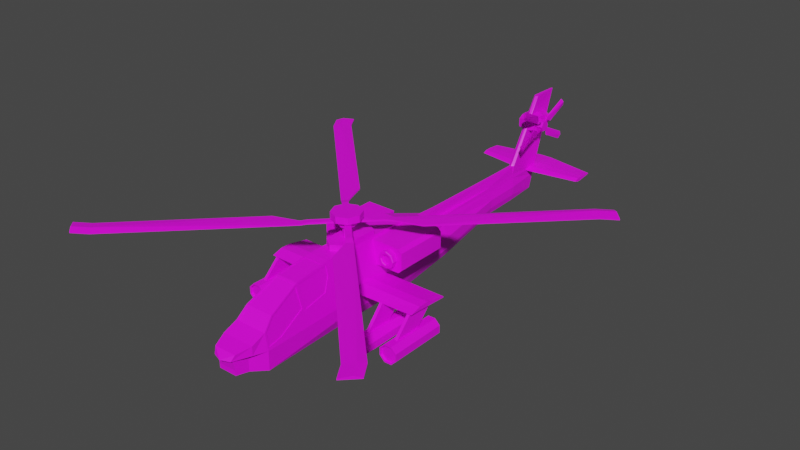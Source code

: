 # Source: ApacheLowPoly.blend  (saved by Blender 3.3.6; exported with 4.5.12 LTS)
import bpy
from mathutils import Matrix  # noqa: F401  (used for matrix-valued properties, if any)

bpy.ops.wm.read_factory_settings(use_empty=True)
scene = bpy.context.scene
scene.name = 'Scene'

# ---- collections
col_collection = bpy.data.collections.new('Collection'); scene.collection.children.link(col_collection)

# ---- images (referenced by path relative to the original .blend; pixels are not part of the script)
import os
ASSET_DIR = os.environ.get("B2B_ASSET_DIR", "")  # directory of the original .blend (textures are referenced by path, not embedded)
HERE = os.path.dirname(os.path.abspath(__file__))  # packed textures are extracted next to this script under _unpacked/

def load_image(name, relpath, width, height, colorspace="sRGB"):
    """Load a texture the original file referenced (path relative to the .blend, or extracted next to this script)."""
    p = next((c for c in (os.path.join(HERE, relpath), os.path.join(ASSET_DIR, relpath)) if relpath and os.path.exists(c)), "")
    if p:
        img = bpy.data.images.load(p, check_existing=True)
        img.name = name
    else:  # same state as the original file: an image datablock whose file is absent (Cycles renders it pink)
        img = bpy.data.images.new(name, width, height)
        img.source = "FILE"
        img.filepath = "//" + (relpath or name)
    img.colorspace_settings.name = colorspace
    return img
img_albedo_jpeg = load_image('albedo.jpeg', 'albedo.jpeg', 1024, 1024, 'sRGB')
img_albedo_jpg = load_image('Albedo.jpg', 'Albedo.jpg', 1024, 1024, 'sRGB')
img_free_camouflage_seamless_vector_jpg = load_image('free-camouflage-seamless-vector.jpg', 'free-camouflage-seamless-vector.jpg', 1024, 1024, 'sRGB')

# ---- materials (node trees are filled in below, after node groups)
mat_material_004 = bpy.data.materials.new('Material.004')
mat_material_004.use_transparent_shadow = False
mat_material_005 = bpy.data.materials.new('Material.005')
mat_material_005.use_transparent_shadow = False
mat_material = bpy.data.materials.new('Material')
mat_material.alpha_threshold = 0.0
mat_material.use_transparent_shadow = False
mat_material.line_color = (0.0, 0.0, 0.0, 1.0)

# ---- material node trees
mat_material_004.use_nodes = True; mat_material_004.node_tree.nodes.clear()
_N = mat_material_004.node_tree.nodes; _L = mat_material_004.node_tree.links
n0 = _N.new('ShaderNodeBsdfPrincipled'); n0.name = 'Principled BSDF'; n0.location = (10, 300)
n0.distribution = 'GGX'
n0.subsurface_method = 'RANDOM_WALK_SKIN'
n0.inputs[3].default_value = 1.45
n0.inputs[27].default_value = (0.0, 0.0, 0.0, 1.0)
n0.inputs[28].default_value = 1.0
n1 = _N.new('ShaderNodeOutputMaterial'); n1.name = 'Material Output'; n1.location = (300, 300)
n2 = _N.new('ShaderNodeTexImage'); n2.name = 'Image Texture'; n2.location = (-280, 280)
n2.image = img_albedo_jpeg
_L.new(n0.outputs[0], n1.inputs[0])
_L.new(n2.outputs[0], n0.inputs[0])
n1.is_active_output = True
mat_material_005.use_nodes = True; mat_material_005.node_tree.nodes.clear()
_N = mat_material_005.node_tree.nodes; _L = mat_material_005.node_tree.links
n0 = _N.new('ShaderNodeBsdfPrincipled'); n0.name = 'Principled BSDF'; n0.location = (10, 300)
n0.distribution = 'GGX'
n0.subsurface_method = 'RANDOM_WALK_SKIN'
n0.inputs[3].default_value = 1.45
n0.inputs[27].default_value = (0.0, 0.0, 0.0, 1.0)
n0.inputs[28].default_value = 1.0
n1 = _N.new('ShaderNodeOutputMaterial'); n1.name = 'Material Output'; n1.location = (300, 300)
n2 = _N.new('ShaderNodeTexImage'); n2.name = 'Image Texture'; n2.location = (-280, 280)
n2.image = img_albedo_jpg
_L.new(n0.outputs[0], n1.inputs[0])
_L.new(n2.outputs[0], n0.inputs[0])
n1.is_active_output = True
mat_material.use_nodes = True; mat_material.node_tree.nodes.clear()
_N = mat_material.node_tree.nodes; _L = mat_material.node_tree.links
n0 = _N.new('ShaderNodeOutputMaterial'); n0.name = 'Material Output'; n0.location = (300, 300)
n1 = _N.new('ShaderNodeBsdfPrincipled'); n1.name = 'Principled BSDF'; n1.location = (10, 300)
n1.distribution = 'GGX'
n1.subsurface_method = 'BURLEY'
n1.inputs[2].default_value = 0.4
n1.inputs[3].default_value = 1.45
n1.inputs[27].default_value = (0.0, 0.0, 0.0, 1.0)
n1.inputs[28].default_value = 1.0
n2 = _N.new('ShaderNodeTexImage'); n2.name = 'Image Texture'; n2.location = (-268, 102)
n2.image = img_free_camouflage_seamless_vector_jpg
_L.new(n1.outputs[0], n0.inputs[0])
_L.new(n2.outputs[0], n1.inputs[0])
n0.is_active_output = True

# ---- world
world_world = bpy.data.worlds.new('World'); scene.world = world_world
world_world.use_nodes = True; world_world.node_tree.nodes.clear()
_N = world_world.node_tree.nodes; _L = world_world.node_tree.links
n0 = _N.new('ShaderNodeOutputWorld'); n0.name = 'World Output'; n0.location = (300, 300)
n1 = _N.new('ShaderNodeBackground'); n1.name = 'Background'; n1.location = (10, 300)
n1.inputs[0].default_value = (0.05088, 0.05088, 0.05088, 1.0)
_L.new(n1.outputs[0], n0.inputs[0])
n0.is_active_output = True
world_world.color = (0.05088, 0.05088, 0.05088)
world_world.use_sun_shadow = False
world_world.sun_shadow_jitter_overblur = 0.0

# ---- meshes
me_cube = bpy.data.meshes.new('Cube')
me_cube.from_pydata([(0.1175, -0.3856, 0.2233), (0.06442, -0.3572, 0.4967), (0.06442, -0.4099, 0.4967), (0.06957, -0.6469, 0.4702), (0.08729, -0.8479, 0.3789), (0.1, -0.9097, 0.3134), (0.119, -0.9097, 0.2154), (0.1175, -0.4174, 0.2233), (0.0, -0.3572, 0.4967), (0.0, -0.4099, 0.4967), (0.0, -0.6469, 0.4702), (0.0, -0.8479, 0.3789), (0.0, -0.9097, 0.3134), (0.06489, -0.4314, 0.4943), (0.1003, -0.62, 0.3117), (0.09476, -0.4691, 0.3404), (0.07967, -0.4294, 0.4182), (0.1158, -0.8989, 0.232), (0.06802, -0.4309, 0.4781), (0.07196, -0.6356, 0.4578), (0.1129, -0.8133, 0.2469), (0.0972, -0.6433, 0.3279), (0.07263, -0.6574, 0.4544), (0.08884, -0.8418, 0.3709), (0.1006, -0.898, 0.3104), (0.0, -0.6586, 0.4649), (0.0, -0.8388, 0.383), (0.06181, -0.6586, 0.4649), (0.07558, -0.8388, 0.383), (0.0, -0.8595, 0.3666), (0.08513, -0.9097, 0.3134), (0.0754, -0.8595, 0.3666), (0.0, -0.4576, 0.4913), (0.0, -0.6326, 0.4718), (0.05518, -0.4576, 0.4913), (0.05986, -0.6326, 0.4718), (0.0, -0.8587, 0.365), (0.0, -0.909, 0.3118), (0.0, -0.6578, 0.4633), (0.0, -0.838, 0.3814), (0.058, -0.6615, 0.4616), (0.0712, -0.8343, 0.3831), (0.08046, -0.9062, 0.3147), (0.07182, -0.8615, 0.362), (0.0, -0.4568, 0.4897), (0.0, -0.6319, 0.4702), (0.0512, -0.4609, 0.4893), (0.05567, -0.6278, 0.4706), (0.1088, -0.8145, 0.2501), (0.09336, -0.6477, 0.3296), (0.09605, -0.6164, 0.3158), (0.0907, -0.4719, 0.3433), (0.07612, -0.4335, 0.4184), (0.1115, -0.8947, 0.2362), (0.0655, -0.4349, 0.4731), (0.06928, -0.6311, 0.4536), (0.07041, -0.6608, 0.4478), (0.08611, -0.8393, 0.3669), (0.09752, -0.894, 0.3082), (0.1, -0.9976, 0.2793), (0.0, -0.9976, 0.2793), (0.0692, -1.084, 0.2588), (0.0, -1.084, 0.2588), (0.1175, 0.1885, 0.2233), (0.06442, 0.1889, 0.4967), (0.0, 0.1889, 0.4967), (0.1016, 0.5636, 0.2519), (0.04852, 0.5639, 0.3597), (0.09875, -0.3753, 0.3223), (0.06311, 0.5638, 0.3222), (0.09771, 0.1887, 0.3221), (0.1175, -0.3856, 0.1504), (0.119, -0.9097, 0.1596), (0.1175, -0.4174, 0.1504), (0.1175, 0.1885, 0.1504), (0.1016, 0.5636, 0.179), (0.09371, -0.3856, 0.08964), (0.119, -0.9097, 0.1021), (0.09371, -0.4174, 0.08964), (0.09371, 0.1885, 0.08964), (0.08146, 0.5636, 0.1284), (0.0, -0.3856, 0.08964), (0.0, -0.9097, 0.1021), (0.0, -0.4174, 0.08964), (0.0, 0.1885, 0.08964), (0.0, 0.5636, 0.1284), (0.0, -0.0222, 0.4967), (0.06442, -0.0459, 0.4967), (0.0, -0.3297, 0.4967), (0.06442, -0.2836, 0.4967), (0.06442, -0.2836, 0.5314), (0.06442, -0.0459, 0.5314), (0.0, -0.0222, 0.5314), (0.0, -0.3297, 0.5314), (0.04401, 1.076, 0.2811), (0.0232, 1.077, 0.3597), (0.02892, 1.077, 0.3324), (0.04401, 1.076, 0.2279), (0.03611, 1.076, 0.1909), (0.0, 1.076, 0.1909), (0.01071, 1.571, 0.2811), (0.01082, 1.596, 0.3597), (0.0, 1.6, 0.3597), (0.01082, 1.588, 0.3324), (0.01071, 1.555, 0.2279), (0.01077, 1.543, 0.1909), (0.0, 1.548, 0.1909), (0.01701, 1.336, 0.3597), (0.02862, 1.31, 0.1909), (0.03572, 1.316, 0.2279), (0.03572, 1.324, 0.2811), (0.02215, 1.332, 0.3324), (0.0, 1.31, 0.1909), (0.00732, 1.758, 0.8092), (0.0, 1.771, 0.8092), (0.01351, 1.585, 0.8092), (0.0, 1.569, 0.8092), (0.1092, -0.2659, 0.2557), (0.106, -0.1974, 0.2877), (0.1058, -0.134, 0.2876), (0.1081, 0.001883, 0.2579), (0.1153, 0.001909, 0.2365), (0.1156, -0.1264, 0.2333), (0.1133, -0.2169, 0.245), (0.1593, -0.2659, 0.259), (0.1592, -0.1974, 0.2875), (0.1592, -0.134, 0.2875), (0.1593, 0.001908, 0.259), (0.1593, 0.001908, 0.2551), (0.1593, -0.1264, 0.244), (0.1593, -0.2169, 0.2534), (0.2896, -0.2659, 0.2635), (0.2896, -0.1974, 0.2875), (0.2896, -0.134, 0.2875), (0.2896, 0.001908, 0.259), (0.2896, 0.001908, 0.2528), (0.2896, -0.1264, 0.258), (0.2896, -0.2169, 0.2644), (0.5019, -0.2659, 0.2676), (0.5019, -0.1974, 0.2875), (0.5019, -0.134, 0.2875), (0.5019, 0.001908, 0.259), (0.5019, 0.001908, 0.2528), (0.5019, -0.1264, 0.2608), (0.5019, -0.2169, 0.2669), (0.1, -0.9976, 0.2239), (0.05709, -1.103, 0.2239), (0.0, -1.124, 0.2239), (0.06751, -0.9976, 0.2239), (0.06751, -0.9976, 0.1596), (0.05663, -1.077, 0.1596), (0.05461, -1.087, 0.2239), (0.0, -1.077, 0.1596), (0.0, -1.087, 0.2239), (0.05663, -1.077, 0.1304), (0.0, -1.077, 0.1304), (0.06751, -0.9976, 0.1193), (0.3081, -0.1264, 0.2491), (0.3081, -0.2659, 0.2639), (0.3081, -0.2169, 0.2577), (0.2896, -0.09712, 0.2506), (0.3081, -0.09712, 0.2517), (0.2887, -0.09712, 0.2583), (0.2933, -0.2431, 0.1421), (0.2933, -0.3336, 0.142), (0.2933, -0.3827, 0.1418), (0.3118, -0.3336, 0.142), (0.3118, -0.3827, 0.1418), (0.3118, -0.2431, 0.142), (0.0, 1.592, 0.3324), (0.0, 1.576, 0.2811), (0.0, 1.559, 0.2279), (0.0, -0.9976, 0.1192), (0.2931, -0.2058, 0.1495), (0.2933, -0.2248, 0.142), (0.2933, -0.2147, 0.1442), (0.3118, -0.2248, 0.142), (0.3115, -0.2059, 0.1495), (0.3117, -0.2147, 0.1442), (0.0, 0.4272, 0.4097), (0.02195, 0.5639, 0.3597), (0.02372, 0.4272, 0.4097), (0.01515, 0.5639, 0.4093), (0.0, 0.5639, 0.4093), (0.01074, 1.077, 0.4093), (0.0, 1.077, 0.4093), (0.0, 1.336, 0.4093), (0.01134, 1.336, 0.4093), (0.0, 1.347, 0.4237), (0.01066, 1.615, 0.4101), (0.01685, 1.348, 0.4101), (0.0, 1.62, 0.4101), (0.3233, -0.08744, 0.1379), (0.2818, -0.08744, 0.1379), (0.2524, -0.08744, 0.1085), (0.2524, -0.08744, 0.06699), (0.2818, -0.08744, 0.03763), (0.3233, -0.08744, 0.03763), (0.3527, -0.08744, 0.06699), (0.3527, -0.08744, 0.1085), (0.2833, -0.4478, 0.1343), (0.3219, -0.4478, 0.1343), (0.256, -0.4478, 0.1071), (0.256, -0.4478, 0.06846), (0.2833, -0.4478, 0.04117), (0.3219, -0.4478, 0.04117), (0.3491, -0.4478, 0.06846), (0.3491, -0.4478, 0.1071), (0.4997, -0.06648, 0.1517), (0.4581, -0.06648, 0.1517), (0.4288, -0.06648, 0.1223), (0.4288, -0.06648, 0.08079), (0.4581, -0.06648, 0.05143), (0.4997, -0.06648, 0.05143), (0.529, -0.06648, 0.08079), (0.529, -0.06648, 0.1223), (0.4596, -0.4268, 0.1481), (0.4982, -0.4268, 0.1481), (0.4323, -0.4268, 0.1209), (0.4323, -0.4268, 0.08226), (0.4596, -0.4268, 0.05498), (0.4982, -0.4268, 0.05498), (0.5255, -0.4268, 0.08226), (0.5255, -0.4268, 0.1209), (0.466, -0.245, 0.2712), (0.466, -0.1054, 0.2712), (0.466, -0.1959, 0.2712), (0.4844, -0.1054, 0.2711), (0.4844, -0.245, 0.2712), (0.4844, -0.1959, 0.2712), (0.466, -0.07617, 0.2711), (0.4844, -0.07617, 0.2711), (0.4697, -0.2222, 0.1559), (0.4697, -0.3126, 0.1558), (0.4697, -0.3617, 0.1556), (0.4881, -0.3126, 0.1558), (0.4881, -0.3617, 0.1556), (0.4881, -0.2222, 0.1558), (0.4694, -0.1851, 0.1636), (0.4697, -0.2039, 0.1559), (0.4696, -0.1938, 0.1581), (0.4881, -0.2039, 0.1558), (0.4879, -0.1851, 0.1635), (0.4881, -0.1938, 0.1581), (0.03834, 1.537, 0.3465), (0.03834, 1.489, 0.3343), (0.03834, 1.537, 0.3245), (0.03834, 1.747, 0.3406), (0.03834, 1.621, 0.3465), (0.03834, 1.59, 0.3245), (0.03834, 1.747, 0.3366), (0.3536, 1.568, 0.3465), (0.3536, 1.539, 0.3343), (0.3536, 1.568, 0.3245), (0.3536, 1.69, 0.3406), (0.3536, 1.616, 0.3465), (0.3536, 1.598, 0.3245), (0.3536, 1.69, 0.3366), (0.0, 1.537, 0.3465), (0.0, 1.489, 0.3343), (0.0, 1.537, 0.3245), (0.0, 1.747, 0.3406), (0.0, 1.621, 0.3465), (0.0, 1.59, 0.3245), (0.0, 1.747, 0.3366), (0.2802, -0.4478, 0.1418), (0.3249, -0.4478, 0.1418), (0.2485, -0.4478, 0.1101), (0.2485, -0.4478, 0.06537), (0.2802, -0.4478, 0.03372), (0.3249, -0.4478, 0.03372), (0.3566, -0.4478, 0.06537), (0.3566, -0.4478, 0.1101), (0.4565, -0.4268, 0.1556), (0.5013, -0.4268, 0.1556), (0.4249, -0.4268, 0.1239), (0.4249, -0.4268, 0.07918), (0.4565, -0.4268, 0.04752), (0.5013, -0.4268, 0.04752), (0.533, -0.4268, 0.07918), (0.533, -0.4268, 0.1239), (0.2833, -0.4363, 0.1343), (0.3219, -0.4363, 0.1343), (0.256, -0.4363, 0.1071), (0.256, -0.4363, 0.06846), (0.2833, -0.4363, 0.04117), (0.3219, -0.4363, 0.04117), (0.3491, -0.4363, 0.06846), (0.3491, -0.4363, 0.1071), (0.4596, -0.4154, 0.1481), (0.4982, -0.4154, 0.1481), (0.4323, -0.4154, 0.1209), (0.4323, -0.4154, 0.08226), (0.4596, -0.4154, 0.05498), (0.4982, -0.4154, 0.05498), (0.5255, -0.4154, 0.08226), (0.5255, -0.4154, 0.1209), (0.2802, -0.08744, 0.1418), (0.3249, -0.08744, 0.1418), (0.2485, -0.08744, 0.1101), (0.2485, -0.08744, 0.06537), (0.2802, -0.08744, 0.03372), (0.3249, -0.08744, 0.03372), (0.3566, -0.08744, 0.06537), (0.3566, -0.08744, 0.1101), (0.4565, -0.06648, 0.1556), (0.5013, -0.06648, 0.1556), (0.4249, -0.06648, 0.1239), (0.4249, -0.06648, 0.07918), (0.4565, -0.06648, 0.04752), (0.5013, -0.06648, 0.04752), (0.533, -0.06648, 0.07918), (0.533, -0.06648, 0.1239), (0.2818, -0.09473, 0.1379), (0.3233, -0.09473, 0.1379), (0.2524, -0.09473, 0.1085), (0.2524, -0.09473, 0.06699), (0.2818, -0.09473, 0.03763), (0.3233, -0.09473, 0.03763), (0.3527, -0.09473, 0.06699), (0.3527, -0.09473, 0.1085), (0.4581, -0.07377, 0.1517), (0.4997, -0.07377, 0.1517), (0.4288, -0.07377, 0.1223), (0.4288, -0.07377, 0.08079), (0.4581, -0.07377, 0.05143), (0.4997, -0.07377, 0.05143), (0.529, -0.07377, 0.08079), (0.529, -0.07377, 0.1223), (0.1095, -0.8133, 0.2463), (0.09382, -0.6433, 0.3272), (0.0, -0.8615, 0.362), (0.0, -0.9062, 0.3147), (0.0, -0.8343, 0.3831), (0.0, -0.6615, 0.4616), (0.06181, -0.6578, 0.4633), (0.07558, -0.838, 0.3814), (0.08513, -0.909, 0.3118), (0.0754, -0.8587, 0.365), (0.0, -0.4609, 0.4893), (0.0, -0.6278, 0.4706), (0.05518, -0.4568, 0.4897), (0.05986, -0.6319, 0.4702), (0.09697, -0.62, 0.311), (0.09139, -0.4691, 0.3398), (0.07629, -0.4294, 0.4175), (0.1124, -0.8989, 0.2314), (0.06464, -0.4309, 0.4775), (0.06859, -0.6356, 0.4572), (0.06925, -0.6574, 0.4537), (0.08547, -0.8418, 0.3703), (0.09721, -0.898, 0.3098), (0.05605, 1.492, 0.6696), (0.05605, 1.527, 0.6889), (0.05605, 1.527, 0.5995), (0.05605, 1.492, 0.6188), (0.05605, 1.591, 0.6889), (0.05605, 1.67, 0.6657), (0.05605, 1.588, 0.5995), (0.05605, 1.67, 0.6301), (0.0, 1.596, 0.7062), (0.0, 1.528, 0.7062), (0.0, 1.481, 0.6792), (0.0, 1.528, 0.5815), (0.0, 1.481, 0.6084), (0.0, 1.699, 0.6242), (0.0, 1.699, 0.6739), (0.0, 1.592, 0.5815), (0.06442, -0.06648, 0.3377), (0.06442, -0.06648, 0.4814), (0.1087, 0.2714, 0.3582), (0.2494, -0.06648, 0.3377), (0.2707, -0.06648, 0.359), (0.2289, 0.2714, 0.3582), (0.2707, 0.2714, 0.359), (0.2289, 0.2714, 0.4609), (0.2707, 0.2714, 0.46), (0.2494, -0.06648, 0.4814), (0.0849, 0.2714, 0.4609), (0.2707, -0.06648, 0.46), (0.1899, -0.06648, 0.4638), (0.1528, -0.06648, 0.4485), (0.227, -0.06648, 0.4485), (0.1899, -0.09861, 0.4638), (0.1899, -0.103, 0.4591), (0.1528, -0.09861, 0.4485), (0.227, -0.09861, 0.4485), (0.2237, -0.103, 0.4451), (0.2424, -0.09861, 0.4114), (0.2376, -0.103, 0.4114), (0.227, -0.09861, 0.3743), (0.2424, -0.06648, 0.4114), (0.227, -0.06648, 0.3743), (0.1899, -0.06648, 0.3589), (0.1528, -0.06648, 0.3743), (0.1899, -0.09861, 0.3589), (0.1899, -0.103, 0.3637), (0.1528, -0.09861, 0.3743), (0.1562, -0.103, 0.3776), (0.1375, -0.09861, 0.4114), (0.1422, -0.103, 0.4114), (0.1375, -0.06648, 0.4114), (0.1562, -0.103, 0.4451), (0.1552, -0.103, 0.4114), (0.16, -0.09861, 0.4114), (0.1654, -0.103, 0.4359), (0.1654, -0.103, 0.3868), (0.1687, -0.09861, 0.3902), (0.1899, -0.103, 0.3767), (0.1899, -0.09861, 0.3814), (0.2145, -0.103, 0.3868), (0.2111, -0.09861, 0.3902), (0.2246, -0.103, 0.4114), (0.2237, -0.103, 0.3776), (0.2199, -0.09861, 0.4114), (0.2145, -0.103, 0.4359), (0.2111, -0.09861, 0.4325), (0.1899, -0.103, 0.4461), (0.1899, -0.09861, 0.4413), (0.1687, -0.09861, 0.4325), (0.1899, -0.08647, 0.4413), (0.1687, -0.08647, 0.4325), (0.2111, -0.08647, 0.4325), (0.2199, -0.08647, 0.4114), (0.2111, -0.08647, 0.3902), (0.1899, -0.08647, 0.3814), (0.1687, -0.08647, 0.3902), (0.16, -0.08647, 0.4114), (0.2493, 0.2714, 0.3377), (0.08825, 0.2714, 0.3377), (0.2493, 0.2714, 0.4814), (0.06442, 0.2714, 0.4814), (0.2289, 0.1804, 0.3582), (0.1039, 0.1804, 0.3582), (0.2289, 0.1804, 0.4609), (0.0849, 0.1804, 0.4609)], [], [(2, 7, 0, 68, 1), (2, 1, 8, 9), (5, 4, 11, 29, 31, 30), (3, 13, 2, 9, 32, 34, 35, 33, 10), (4, 3, 10, 25, 27, 28, 26, 11), (3, 19, 18, 13), (24, 17, 346, 351), (16, 18, 347, 345), (14, 19, 3, 4, 5, 6, 17, 24, 23, 22, 21), (20, 17, 6, 7, 2, 13, 18, 16, 15, 14, 21), (34, 32, 44, 341), (26, 28, 336, 39), (31, 29, 36, 338), (333, 41, 40, 334), (42, 43, 331, 332), (340, 47, 46, 339), (30, 31, 338, 337), (35, 34, 341, 342), (27, 25, 38, 335), (12, 30, 337, 37), (33, 35, 342, 45), (28, 27, 335, 336), (54, 55, 50, 51, 52), (49, 56, 57, 58, 53, 48), (15, 16, 345, 344), (21, 22, 349, 330), (22, 23, 350, 349), (20, 21, 330, 329), (18, 19, 348, 347), (17, 20, 329, 346), (23, 24, 351, 350), (14, 15, 344, 343), (19, 14, 343, 348), (5, 30, 59), (59, 30, 12, 60), (59, 60, 62, 61), (8, 1, 89, 88), (1, 68, 70, 64, 87, 89), (64, 67, 180, 181), (63, 66, 69, 70), (70, 68, 117, 118, 119, 120, 121, 63), (70, 69, 67, 64), (0, 7, 73, 71), (7, 6, 72, 73), (63, 0, 71, 74), (66, 63, 74, 75), (74, 71, 76, 79), (71, 73, 78, 76), (75, 74, 79, 80), (73, 72, 77, 78), (79, 76, 81, 84), (76, 78, 83, 81), (80, 79, 84, 85), (78, 77, 82, 83), (93, 90, 91, 92), (86, 87, 64, 65), (89, 87, 91, 90), (87, 86, 92, 91), (88, 89, 90, 93), (95, 107, 187, 184), (69, 66, 94, 96), (75, 80, 98, 97), (80, 85, 99, 98), (66, 75, 97, 94), (67, 69, 96, 95), (190, 189, 113, 115), (109, 108, 105, 104), (111, 110, 100, 103), (107, 111, 103, 101), (108, 112, 106, 105), (110, 109, 104, 100), (94, 97, 109, 110), (98, 99, 112, 108), (95, 96, 111, 107), (96, 94, 110, 111), (97, 98, 108, 109), (116, 115, 113, 114), (188, 190, 115, 116), (189, 191, 114, 113), (124, 130, 137, 131), (63, 121, 122, 123, 117, 68, 0), (117, 123, 130, 124), (122, 121, 128, 129), (120, 119, 126, 127), (118, 117, 124, 125), (123, 122, 129, 130), (121, 120, 127, 128), (119, 118, 125, 126), (158, 131, 165, 167), (129, 128, 135, 162, 160, 136), (127, 126, 133, 134), (125, 124, 131, 132), (130, 129, 136, 137), (128, 127, 134, 135), (126, 125, 132, 133), (144, 143, 142, 141, 140, 139, 138), (135, 134, 141, 142), (133, 132, 139, 140), (137, 136, 163, 164), (134, 133, 140, 141), (132, 131, 158, 138, 139), (59, 61, 146, 145), (5, 59, 145, 6), (147, 146, 61, 62), (72, 6, 148, 149), (146, 151, 145), (150, 151, 153, 152), (147, 153, 151, 146), (150, 152, 155, 154), (77, 156, 172, 82), (72, 149, 156, 77), (156, 149, 150, 154), (145, 148, 6), (158, 159, 144, 138), (159, 157, 143, 144), (160, 162, 135), (164, 163, 168, 166), (165, 164, 166, 167), (160, 161, 177, 173), (157, 159, 166, 168), (161, 157, 168, 176, 178, 177), (131, 137, 164, 165), (163, 174, 176, 168), (159, 158, 167, 166), (103, 100, 170, 169), (169, 102, 101, 103), (170, 100, 104, 171), (171, 104, 105, 106), (151, 148, 145), (148, 151, 150, 149), (172, 156, 154, 155), (161, 160, 135, 142, 143, 157), (176, 174, 175, 178), (178, 175, 173, 177), (136, 160, 173, 175, 174, 163), (95, 180, 67), (183, 182, 184, 185), (185, 184, 187, 186), (182, 183, 179, 181), (180, 95, 184, 182), (101, 102, 191, 189), (107, 101, 189, 190), (186, 187, 190, 188), (190, 187, 107), (180, 182, 181), (181, 179, 65, 64), (197, 196, 317, 318), (216, 218, 291, 289), (301, 302, 270, 269), (299, 300, 268, 267), (298, 297, 265, 266), (304, 298, 266, 272), (302, 303, 271, 270), (300, 301, 269, 268), (297, 299, 267, 265), (303, 304, 272, 271), (212, 211, 324, 325), (200, 202, 283, 281), (309, 310, 278, 277), (307, 308, 276, 275), (306, 305, 273, 274), (312, 306, 274, 280), (310, 311, 279, 278), (308, 309, 277, 276), (305, 307, 275, 273), (311, 312, 280, 279), (228, 224, 234, 236), (226, 225, 232, 233), (233, 232, 237, 235), (234, 233, 235, 236), (230, 231, 242, 238), (227, 229, 235, 237), (231, 227, 237, 241, 243, 242), (224, 226, 233, 234), (232, 239, 241, 237), (229, 228, 236, 235), (230, 225, 226, 224, 228, 229, 227, 231), (241, 239, 240, 243), (243, 240, 238, 242), (225, 230, 238, 240, 239, 232), (249, 250, 264, 263), (253, 252, 251, 255, 254, 257, 256), (250, 249, 256, 257), (248, 247, 254, 255), (246, 245, 252, 253), (245, 244, 251, 252), (247, 250, 257, 254), (244, 248, 255, 251), (249, 246, 253, 256), (247, 248, 262, 261), (245, 246, 260, 259), (244, 245, 259, 258), (250, 247, 261, 264), (248, 244, 258, 262), (246, 249, 263, 260), (200, 201, 266, 265), (202, 200, 265, 267), (203, 202, 267, 268), (204, 203, 268, 269), (205, 204, 269, 270), (206, 205, 270, 271), (207, 206, 271, 272), (201, 207, 272, 266), (216, 217, 274, 273), (218, 216, 273, 275), (219, 218, 275, 276), (220, 219, 276, 277), (221, 220, 277, 278), (222, 221, 278, 279), (223, 222, 279, 280), (217, 223, 280, 274), (281, 283, 284, 285, 286, 287, 288, 282), (289, 291, 292, 293, 294, 295, 296, 290), (202, 203, 284, 283), (218, 219, 292, 291), (203, 204, 285, 284), (219, 220, 293, 292), (204, 205, 286, 285), (220, 221, 294, 293), (205, 206, 287, 286), (221, 222, 295, 294), (206, 207, 288, 287), (222, 223, 296, 295), (207, 201, 282, 288), (201, 200, 281, 282), (223, 217, 290, 296), (217, 216, 289, 290), (192, 193, 297, 298), (193, 194, 299, 297), (194, 195, 300, 299), (195, 196, 301, 300), (196, 197, 302, 301), (197, 198, 303, 302), (198, 199, 304, 303), (199, 192, 298, 304), (208, 209, 305, 306), (209, 210, 307, 305), (210, 211, 308, 307), (211, 212, 309, 308), (212, 213, 310, 309), (213, 214, 311, 310), (214, 215, 312, 311), (215, 208, 306, 312), (313, 314, 320, 319, 318, 317, 316, 315), (321, 322, 328, 327, 326, 325, 324, 323), (213, 212, 325, 326), (198, 197, 318, 319), (214, 213, 326, 327), (199, 198, 319, 320), (215, 214, 327, 328), (192, 199, 320, 314), (193, 192, 314, 313), (208, 215, 328, 322), (209, 208, 322, 321), (194, 193, 313, 315), (210, 209, 321, 323), (195, 194, 315, 316), (211, 210, 323, 324), (196, 195, 316, 317), (49, 48, 329, 330), (334, 40, 335, 38), (40, 41, 336, 335), (41, 333, 39, 336), (42, 332, 37, 337), (331, 43, 338, 36), (43, 42, 337, 338), (339, 46, 341, 44), (46, 47, 342, 341), (47, 340, 45, 342), (51, 50, 343, 344), (52, 51, 344, 345), (48, 53, 346, 329), (54, 52, 345, 347), (55, 54, 347, 348), (50, 55, 348, 343), (56, 49, 330, 349), (57, 56, 349, 350), (58, 57, 350, 351), (53, 58, 351, 346), (353, 354, 355, 352), (354, 353, 356, 357, 359, 358), (361, 362, 364, 363), (363, 367, 365, 366, 360, 361), (354, 358, 367, 363), (359, 357, 366, 365), (352, 355, 364, 362), (353, 352, 362, 361), (358, 359, 365, 367), (357, 356, 360, 366), (355, 354, 363, 364), (356, 353, 361, 360), (369, 368, 429, 431), (368, 369, 377, 379, 372, 371), (368, 371, 428, 429), (372, 374, 428, 371), (370, 373, 432, 433), (376, 379, 377, 430), (377, 369, 431, 430), (374, 376, 430, 428), (372, 379, 376, 374), (380, 381, 385, 383), (381, 380, 382, 391, 392, 393, 394, 401), (382, 380, 383, 386), (384, 387, 386, 383), (402, 384, 383, 385), (387, 389, 388, 386), (391, 382, 386, 388), (389, 413, 390, 388), (392, 391, 388, 390), (393, 392, 390, 395), (394, 393, 395, 397), (413, 396, 395, 390), (396, 398, 397, 395), (398, 400, 399, 397), (401, 394, 397, 399), (400, 402, 385, 399), (381, 401, 399, 385), (403, 405, 402, 400), (406, 403, 400, 398), (407, 404, 403, 406), (404, 419, 405, 403), (409, 407, 406, 408), (408, 406, 398, 396), (411, 409, 408, 410), (410, 408, 396, 413), (414, 411, 410, 412), (412, 410, 413, 389), (416, 414, 412, 415), (415, 412, 389, 387), (418, 416, 415, 417), (417, 415, 387, 384), (419, 418, 417, 405), (405, 417, 384, 402), (418, 419, 421, 420), (416, 418, 420, 422), (421, 427, 426, 425, 424, 423, 422, 420), (414, 416, 422, 423), (411, 414, 423, 424), (409, 411, 424, 425), (407, 409, 425, 426), (404, 407, 426, 427), (419, 404, 427, 421), (373, 370, 429, 428), (375, 373, 428, 430), (378, 375, 430, 431), (370, 378, 431, 429), (433, 432, 434, 435), (378, 370, 433, 435), (373, 375, 434, 432), (375, 378, 435, 434)])
me_cube.polygons.foreach_set('material_index', [0, 0, 0, 0, 0, 0, 0, 0, 0, 0, 0, 0, 0, 0, 0, 0, 0, 0, 0, 0, 0, 0, 0, 0, 0, 0, 0, 0, 0, 0, 0, 0, 0, 0, 0, 0, 0, 0, 0, 0, 0, 0, 0, 0, 0, 0, 0, 0, 0, 0, 0, 0, 0, 0, 0, 0, 0, 0, 0, 0, 0, 0, 0, 0, 0, 0, 0, 0, 0, 0, 0, 0, 0, 0, 0, 0, 0, 0, 0, 0, 0, 0, 0, 0, 0, 0, 0, 0, 0, 0, 0, 0, 0, 0, 0, 0, 0, 0, 0, 0, 0, 0, 0, 0, 0, 0, 0, 0, 0, 0, 0, 0, 0, 0, 0, 0, 0, 0, 0, 0, 0, 0, 0, 0, 0, 0, 0, 0, 0, 0, 0, 0, 0, 0, 0, 0, 0, 0, 0, 0, 0, 0, 0, 0, 0, 0, 0, 0, 0, 0, 0, 0, 0, 0, 0, 0, 0, 0, 0, 0, 0, 0, 0, 0, 0, 0, 0, 0, 0, 0, 0, 0, 0, 0, 0, 0, 0, 0, 0, 0, 0, 0, 0, 0, 0, 0, 0, 0, 0, 0, 0, 0, 0, 0, 0, 0, 0, 0, 0, 0, 0, 0, 0, 0, 0, 0, 0, 0, 0, 0, 0, 0, 0, 0, 0, 0, 0, 0, 0, 0, 0, 0, 0, 0, 0, 0, 0, 0, 0, 0, 0, 0, 0, 0, 0, 0, 0, 0, 0, 0, 0, 0, 0, 0, 0, 0, 0, 0, 0, 0, 0, 0, 0, 0, 0, 0, 0, 0, 0, 0, 0, 0, 0, 0, 0, 0, 0, 0, 0, 0, 0, 0, 0, 0, 0, 0, 0, 0, 0, 0, 0, 0, 0, 0, 0, 0, 0, 0, 0, 0, 0, 0, 0, 0, 0, 0, 0, 0, 0, 0, 1, 0, 1, 1, 1, 1, 1, 1, 1, 1, 1, 1, 1, 1, 1, 1, 1, 1, 1, 1, 1, 1, 1, 1, 1, 1, 1, 1, 1, 1, 1, 1, 1, 1, 1, 0, 1, 1, 1, 1, 1, 1, 0, 0, 0, 0, 0, 0, 0, 0])
_uv = me_cube.uv_layers.new(name='UVMap')
_uv.uv.foreach_set('vector', [-0.3523, 0.8561, -0.3575, 0.6657, -0.3354, 0.6657, -0.3282, 0.7347, -0.3156, 0.8561, -0.1689, 0.4305, -0.1689, 0.4672, -0.2138, 0.4672, -0.2138, 0.4305, 0.5751, 0.5362, 0.5663, 0.5818, 0.5055, 0.5818, 0.5055, 0.5733, 0.558, 0.5733, 0.5648, 0.5362, -0.1654, 0.2654, -0.1686, 0.4155, -0.1689, 0.4305, -0.2138, 0.4305, -0.2138, 0.3973, -0.1754, 0.3973, -0.1721, 0.2754, -0.2138, 0.2754, -0.2138, 0.2654, -0.153, 0.1255, -0.1654, 0.2654, -0.2138, 0.2654, -0.2138, 0.2573, -0.1708, 0.2573, -0.1612, 0.1318, -0.2138, 0.1318, -0.2138, 0.1255, 0.4438, 0.54, 0.4517, 0.5314, 0.5942, 0.5455, 0.5939, 0.5567, -0.1438, 0.7264, -0.1332, 0.6718, -0.1355, 0.6713, -0.1461, 0.7259, -0.1583, 0.8014, -0.1664, 0.8432, -0.1688, 0.8427, -0.1607, 0.8009, 0.6393, 0.5133, 0.6284, 0.6151, 0.6205, 0.6237, 0.4806, 0.5601, 0.4375, 0.5145, 0.4375, 0.4463, 0.4451, 0.4579, 0.4457, 0.5124, 0.4848, 0.5546, 0.6133, 0.6127, 0.623, 0.5246, -0.6332, 0.6822, -0.6928, 0.6718, -0.7003, 0.6602, -0.3575, 0.6657, -0.3523, 0.8561, -0.3672, 0.8544, -0.3669, 0.8432, -0.3658, 0.8014, -0.3935, 0.7473, -0.4986, 0.7272, -0.5148, 0.7385, -0.1754, 0.8523, -0.2138, 0.8523, -0.2138, 0.8512, -0.1754, 0.8512, -0.2138, 0.7769, -0.1612, 0.7769, -0.1612, 0.7758, -0.2138, 0.7758, -0.1613, 0.7655, -0.2138, 0.7655, -0.2138, 0.7644, -0.1613, 0.7644, 0.7601, 0.7135, 0.7601, 0.7135, 0.7601, 0.7135, 0.7601, 0.7135, 0.7601, 0.7135, 0.7601, 0.7135, 0.7601, 0.7135, 0.7601, 0.7135, 0.7601, 0.7135, 0.7601, 0.7135, 0.7601, 0.7135, 0.7601, 0.7135, -0.7003, 0.7284, -0.6654, 0.7655, -0.6648, 0.7644, -0.6998, 0.7273, -0.5074, 0.8387, -0.3855, 0.8523, -0.3849, 0.8512, -0.5068, 0.8376, -0.1708, 0.8339, -0.2138, 0.8339, -0.2138, 0.8328, -0.1708, 0.8328, -0.2138, 0.7284, -0.1545, 0.7284, -0.1545, 0.7273, -0.2138, 0.7273, -0.2138, 0.8387, -0.1721, 0.8387, -0.1721, 0.8376, -0.2138, 0.8376, -0.6509, 0.7769, -0.5255, 0.8339, -0.5249, 0.8328, -0.6504, 0.7758, 0.7601, 0.7135, 0.7601, 0.7135, 0.7601, 0.7135, 0.7601, 0.7135, 0.7601, 0.7135, 0.7601, 0.7135, 0.7601, 0.7135, 0.7601, 0.7135, 0.7601, 0.7135, 0.7601, 0.7135, 0.7601, 0.7135, -0.1478, 0.7473, -0.1583, 0.8014, -0.1607, 0.8009, -0.1502, 0.7468, 0.1515, 0.5835, 0.1344, 0.6716, 0.1321, 0.6711, 0.1492, 0.583, -0.1632, 0.2582, -0.1519, 0.1297, -0.1543, 0.1297, -0.1656, 0.2582, -0.1352, 0.1496, -0.1461, 0.268, -0.1485, 0.268, -0.1375, 0.1496, -0.1664, 0.4158, -0.1637, 0.2734, -0.166, 0.2734, -0.1688, 0.4158, -0.1332, 0.08999, -0.1352, 0.1496, -0.1375, 0.1496, -0.1355, 0.08999, -0.1519, 0.7685, -0.1438, 0.7264, -0.1461, 0.7259, -0.1543, 0.768, -0.1439, 0.2842, -0.1478, 0.3892, -0.1502, 0.3892, -0.1463, 0.2842, -0.1637, 0.829, -0.1439, 0.7272, -0.1463, 0.7268, -0.166, 0.8286, 0.2093, 0.5785, 0.1989, 0.5785, 0.2093, 0.5173, 0.2093, 0.5173, 0.1989, 0.5785, 0.1396, 0.5785, 0.1396, 0.5173, 0.2155, 0.5111, 0.1458, 0.5111, 0.1458, 0.4508, 0.194, 0.4508, -0.2138, 0.4672, -0.1689, 0.4672, -0.1689, 0.5185, -0.2138, 0.4863, -0.3156, 0.8561, -0.3282, 0.7347, 0.06453, 0.7345, 0.06468, 0.8561, -0.0988, 0.8561, -0.2643, 0.8561, 0.1814, 0.5808, 0.1703, 0.842, 0.1518, 0.842, 0.1531, 0.7468, 0.06445, 0.6657, 0.3256, 0.6856, 0.3258, 0.7346, 0.06453, 0.7345, 0.06453, 0.7345, -0.3282, 0.7347, -0.252, 0.6883, -0.2043, 0.7105, -0.1601, 0.7105, -0.06553, 0.6898, -0.06551, 0.6749, 0.06445, 0.6657, 0.06453, 0.7345, 0.3258, 0.7346, 0.3258, 0.7607, 0.06468, 0.8561, -0.3354, 0.6657, -0.3575, 0.6657, -0.3575, 0.6149, -0.3354, 0.6149, -0.3575, 0.6657, -0.7003, 0.6602, -0.7003, 0.6213, -0.3575, 0.6149, 0.06445, 0.6657, -0.3354, 0.6657, -0.3354, 0.6149, 0.06445, 0.6149, 0.3256, 0.6856, 0.06445, 0.6657, 0.06445, 0.6149, 0.3256, 0.6349, 0.06445, 0.6149, -0.3354, 0.6149, -0.3354, 0.5726, 0.06445, 0.5726, -0.3354, 0.6149, -0.3575, 0.6149, -0.3575, 0.5726, -0.3354, 0.5726, 0.3256, 0.6349, 0.06445, 0.6149, 0.06445, 0.5726, 0.3256, 0.5996, -0.3575, 0.6149, -0.7003, 0.6213, -0.7003, 0.5813, -0.3575, 0.5726, 0.1987, 0.6736, 0.1987, 0.2738, 0.1334, 0.2738, 0.1334, 0.6736, 0.2297, -0.1417, 0.2297, -0.1638, 0.1644, -0.1638, 0.1644, -0.1417, 0.2212, 0.5193, 0.2297, 0.2581, 0.1644, 0.2581, 0.1644, 0.5193, 0.2297, 0.7229, 0.2473, 0.3801, 0.1644, 0.3801, 0.1644, 0.7229, -0.2138, 0.4863, -0.1689, 0.5185, -0.1689, 0.684, -0.2138, 0.7005, 0.1489, 0.5331, 0.1938, 0.5166, 0.1938, 0.68, 0.1489, 0.68, -0.2643, 0.8561, -0.0988, 0.8561, -0.0988, 0.8803, -0.2643, 0.8803, -0.1689, 0.8561, -0.2138, 0.8561, -0.2138, 0.8803, -0.1689, 0.8803, -0.2138, 0.8561, -0.1689, 0.8561, -0.1689, 0.8803, -0.2138, 0.8803, 0.683, 0.7607, 0.8638, 0.7607, 0.8638, 0.7952, 0.683, 0.7952, 0.3258, 0.7346, 0.3256, 0.6856, 0.6827, 0.7059, 0.6829, 0.7417, 0.3256, 0.6349, 0.3256, 0.5996, 0.6827, 0.6432, 0.6827, 0.6689, 0.2212, 0.5193, 0.1644, 0.5193, 0.1644, 0.8764, 0.1896, 0.8764, 0.3256, 0.6856, 0.3256, 0.6349, 0.6827, 0.6689, 0.6827, 0.7059, 0.3258, 0.7607, 0.3258, 0.7346, 0.6829, 0.7417, 0.683, 0.7607, 0.0162, 0.4548, 0.2023, 0.4548, 0.302, 0.7326, 0.1815, 0.7326, 0.8494, 0.6689, 0.8454, 0.6432, 1.008, 0.6432, 1.016, 0.6689, 0.8608, 0.7417, 0.8551, 0.7059, 1.027, 0.7059, 1.039, 0.7417, 0.8638, 0.7607, 0.8608, 0.7417, 1.039, 0.7417, 1.045, 0.7607, -0.1939, 1.628, -0.2138, 1.628, -0.2138, 1.794, -0.2063, 1.791, 0.8551, 0.7059, 0.8494, 0.6689, 1.016, 0.6689, 1.027, 0.7059, 0.6827, 0.7059, 0.6827, 0.6689, 0.8494, 0.6689, 0.8551, 0.7059, -0.1887, 1.466, -0.2138, 1.466, -0.2138, 1.628, -0.1939, 1.628, 0.683, 0.7607, 0.6829, 0.7417, 0.8608, 0.7417, 0.8638, 0.7607, 0.6829, 0.7417, 0.6827, 0.7059, 0.8551, 0.7059, 0.8608, 0.7417, 0.6827, 0.6689, 0.6827, 0.6432, 0.8454, 0.6432, 0.8494, 0.6689, -0.2138, 1.808, -0.2044, 1.82, -0.2087, 1.94, -0.2138, 1.949, 0.183, 0.5014, 0.1948, 0.492, 0.1925, 0.7698, 0.183, 0.7698, -0.2064, 0.7958, -0.2138, 0.7958, -0.2138, 1.074, -0.2087, 1.074, 0.4273, 0.4408, 0.4273, 0.475, 0.518, 0.475, 0.518, 0.4408, 0.06445, 0.6657, -0.06551, 0.6749, -0.1549, 0.6727, -0.2179, 0.6808, -0.252, 0.6883, -0.3282, 0.7347, -0.3354, 0.6657, 0.3924, 0.4408, 0.3953, 0.475, 0.4273, 0.475, 0.4273, 0.4408, 0.3968, 0.538, 0.3967, 0.6274, 0.4273, 0.6274, 0.4273, 0.538, 0.393, 0.3014, 0.3914, 0.2068, 0.4286, 0.2068, 0.4286, 0.3014, 0.3916, 0.1626, 0.3938, 0.1149, 0.4286, 0.1149, 0.4286, 0.1626, 0.3953, 0.475, 0.3968, 0.538, 0.4273, 0.538, 0.4273, 0.475, -0.1335, 0.6749, -0.1386, 0.6898, -0.1029, 0.6906, -0.1029, 0.6878, 0.3914, 0.2068, 0.3916, 0.1626, 0.4286, 0.1626, 0.4286, 0.2068, 0.4304, 0.6002, 0.4175, 0.6, 0.4201, 0.5152, 0.433, 0.5152, 0.4273, 0.538, 0.4273, 0.6274, 0.518, 0.6274, 0.5174, 0.5584, 0.518, 0.5584, 0.518, 0.538, 0.4286, 0.3014, 0.4286, 0.2068, 0.5194, 0.2068, 0.5194, 0.3014, 0.4286, 0.1626, 0.4286, 0.1149, 0.5194, 0.1149, 0.5194, 0.1626, 0.4273, 0.475, 0.4273, 0.538, 0.518, 0.538, 0.518, 0.475, -0.1029, 0.6878, -0.1029, 0.6906, -0.01213, 0.6906, -0.01213, 0.6863, 0.4286, 0.2068, 0.4286, 0.1626, 0.5194, 0.1626, 0.5194, 0.2068, 0.6813, 0.01089, 0.7443, 0.006652, 0.8336, 0.001081, 0.8336, 0.005379, 0.739, 0.0252, 0.6948, 0.0252, 0.6471, 0.01139, -0.01213, 0.6863, -0.01213, 0.6906, 0.1357, 0.6906, 0.1357, 0.6863, 0.5194, 0.2068, 0.5194, 0.1626, 0.6672, 0.1626, 0.6672, 0.2068, 0.2118, 0.6006, 0.2748, 0.5961, 0.1936, 0.5154, 0.1305, 0.5153, 0.5194, 0.3014, 0.5194, 0.2068, 0.6672, 0.2068, 0.6672, 0.3014, 0.5194, 0.1626, 0.5194, 0.1149, 0.5323, 0.1149, 0.6672, 0.1149, 0.6672, 0.1626, -0.7616, 0.7047, -0.8218, 0.6905, -0.8351, 0.6661, -0.7616, 0.6661, -0.7003, 0.7284, -0.7616, 0.7047, -0.7616, 0.6661, -0.7003, 0.6602, -0.2138, 0.6661, -0.174, 0.6661, -0.1656, 0.6905, -0.2138, 0.6905, -0.7003, 0.6213, -0.7003, 0.6602, -0.7616, 0.6661, -0.7616, 0.6213, -0.174, -0.05236, -0.1758, -0.04076, -0.1442, 0.02122, -0.1744, 0.6213, -0.1758, 0.6661, -0.2138, 0.6661, -0.2138, 0.6213, -0.2138, -0.06673, -0.2138, -0.04076, -0.1758, -0.04076, -0.174, -0.05236, -0.1744, 0.6213, -0.2138, 0.6213, -0.2138, 0.601, -0.1744, 0.601, 0.2473, 0.3801, 0.2115, 0.3189, 0.1644, 0.3189, 0.1644, 0.3801, -0.7003, 0.6213, -0.7616, 0.6213, -0.7616, 0.5933, -0.7003, 0.5813, -0.7616, 0.5933, -0.7616, 0.6213, -0.8167, 0.6213, -0.8167, 0.601, -0.1442, 0.02122, -0.1668, 0.02122, -0.1309, 0.08244, 0.5309, 0.4408, 0.5309, 0.475, 0.6659, 0.475, 0.6658, 0.4408, 0.5309, 0.475, 0.5309, 0.538, 0.6659, 0.538, 0.6659, 0.475, -0.1345, 0.6847, -0.1345, 0.6901, -0.06551, 0.6863, -0.009541, 0.4836, -0.009537, 0.5466, 0.003313, 0.5466, 0.003313, 0.4836, -0.009552, 0.4495, -0.009541, 0.4836, 0.003313, 0.4836, 0.003313, 0.4495, -0.01213, 0.6483, 0.000722, 0.6483, 0.003135, 0.5726, -0.009715, 0.5726, 0.2748, 0.5899, 0.2118, 0.5959, 0.1305, 0.5153, 0.1936, 0.5154, -0.1345, 0.6854, -0.1549, 0.6837, -0.2361, 0.6091, -0.2234, 0.6091, -0.2164, 0.6106, -0.2102, 0.6143, 0.1777, 0.6, 0.2118, 0.6006, 0.1305, 0.5153, 0.09638, 0.5152, -0.009537, 0.5466, -0.009537, 0.5594, 0.003313, 0.5594, 0.003313, 0.5466, 0.2118, 0.5959, 0.1777, 0.6002, 0.09638, 0.5152, 0.1305, 0.5153, -0.2063, 0.7417, -0.2063, 0.7059, -0.2138, 0.7059, -0.2138, 0.7417, -0.2138, 0.7417, -0.2138, 0.7607, -0.2063, 0.7607, -0.2063, 0.7417, -0.2138, 0.7059, -0.2063, 0.7059, -0.2063, 0.6689, -0.2138, 0.6689, -0.2138, 0.6689, -0.2063, 0.6689, -0.2063, 0.6432, -0.2138, 0.6432, -0.1758, -0.04076, -0.1668, 0.02122, -0.1442, 0.02122, -0.7616, 0.6661, -0.8235, 0.6661, -0.8167, 0.6213, -0.7616, 0.6213, 0.1644, 0.3189, 0.2115, 0.3189, 0.2039, 0.2637, 0.1644, 0.2637, 0.5309, 0.5584, 0.518, 0.5584, 0.518, 0.6274, 0.6659, 0.6274, 0.6659, 0.538, 0.5309, 0.538, 0.003313, 0.5594, -0.009537, 0.5594, -0.009589, 0.5664, 0.003261, 0.5664, 0.003261, 0.5664, -0.009589, 0.5664, -0.009715, 0.5726, 0.003135, 0.5726, -0.1549, 0.6899, -0.1345, 0.6847, -0.2102, 0.6143, -0.2164, 0.6106, -0.2234, 0.6091, -0.2361, 0.6091, -0.1976, 1.466, -0.1985, 1.109, -0.18, 1.109, 0.1799, 0.4389, 0.1905, 0.4389, 0.1874, 0.7961, 0.1799, 0.7961, 0.1582, 0.4984, 0.1657, 0.4984, 0.1661, 0.6793, 0.1582, 0.6793, 0.1719, 0.7583, 0.1613, 0.7583, 0.1613, 0.663, 0.1779, 0.663, 0.3942, 0.7646, 0.7513, 0.7646, 0.7513, 0.7991, 0.3942, 0.7991, -0.2063, 0.7607, -0.2138, 0.7607, -0.2138, 0.7958, -0.2064, 0.7958, 0.7432, 0.7681, 0.9241, 0.7681, 0.9375, 0.8032, 0.7513, 0.8032, -0.2138, 1.647, -0.2059, 1.647, -0.2021, 1.655, -0.2138, 1.654, 0.8719, 0.7958, 0.8638, 0.7952, 0.8638, 0.7607, 0.3258, 0.7607, 0.3258, 0.7952, 0.2306, 0.7955, 0.1841, 0.7654, 0.1675, 0.7654, 0.1675, 0.5994, 0.2124, 0.5994, 0.01135, 0.655, -0.01757, 0.655, -0.01757, 0.65, 0.01135, 0.65, 0.1063, 0.4187, 0.08725, 0.4187, 0.08725, 0.4267, 0.1063, 0.4267, 0.4309, 0.6705, 0.462, 0.6705, 0.462, 0.4196, 0.4309, 0.4196, 0.3218, 0.6024, 0.3218, 0.5712, 0.0709, 0.5712, 0.0709, 0.6024, 0.462, 0.6705, 0.4309, 0.6705, 0.4309, 0.4196, 0.462, 0.4196, 0.4841, 0.6705, 0.462, 0.6705, 0.462, 0.4196, 0.4841, 0.4196, 0.3218, 0.5492, 0.3218, 0.5712, 0.0709, 0.5712, 0.0709, 0.5492, 0.3218, 0.5712, 0.3218, 0.5492, 0.0709, 0.5492, 0.0709, 0.5712, 0.3218, 0.6244, 0.3218, 0.6024, 0.0709, 0.6024, 0.0709, 0.6244, 0.3218, 0.5712, 0.3218, 0.6024, 0.0709, 0.6024, 0.0709, 0.5712, 0.1052, 0.6696, 0.08478, 0.6696, 0.08478, 0.6646, 0.1052, 0.6646, -0.3787, 0.6038, -0.3787, 0.5848, -0.3707, 0.5848, -0.3707, 0.6038, 0.535, 0.4873, 0.5038, 0.4888, 0.5158, 0.7394, 0.5469, 0.738, 0.7555, 0.55, 0.7569, 0.5812, 1.008, 0.5692, 1.006, 0.5381, 0.5038, 0.4888, 0.535, 0.4873, 0.5469, 0.738, 0.5158, 0.7394, 0.4818, 0.4898, 0.5038, 0.4888, 0.5158, 0.7394, 0.4938, 0.7405, 0.5038, 0.4888, 0.4818, 0.4898, 0.4938, 0.7405, 0.5158, 0.7394, 0.7569, 0.5812, 0.758, 0.6032, 1.009, 0.5912, 1.008, 0.5692, 0.7544, 0.528, 0.7555, 0.55, 1.006, 0.5381, 1.005, 0.5161, 0.7569, 0.5812, 0.7555, 0.55, 1.006, 0.5381, 1.008, 0.5692, 0.5142, 0.5102, 0.5013, 0.5102, 0.5039, 0.4289, 0.5167, 0.4289, 0.1874, 0.6639, 0.2504, 0.6639, 0.1691, 0.5836, 0.1061, 0.5835, 0.1133, 0.4982, 0.1133, 0.5612, 0.1261, 0.5612, 0.1261, 0.4982, 0.1133, 0.4641, 0.1133, 0.4982, 0.1261, 0.4982, 0.1261, 0.4641, 0.1107, 0.6629, 0.1235, 0.6629, 0.1259, 0.587, 0.1131, 0.587, 0.2504, 0.6638, 0.1874, 0.6639, 0.1061, 0.5835, 0.1691, 0.5836, -0.1199, 0.699, -0.1403, 0.699, -0.2215, 0.6187, -0.2088, 0.6187, -0.2018, 0.6203, -0.1957, 0.6241, 0.1532, 0.6639, 0.1874, 0.6639, 0.1061, 0.5835, 0.07191, 0.5834, 0.1133, 0.5612, 0.1133, 0.574, 0.1261, 0.574, 0.1261, 0.5612, 0.1874, 0.6639, 0.1532, 0.6639, 0.07191, 0.5834, 0.1061, 0.5835, 0.1107, 0.6629, 0.1107, 0.6425, 0.1107, 0.5795, 0.1107, 0.5453, 0.1235, 0.5453, 0.1235, 0.5795, 0.1235, 0.6425, 0.1235, 0.6629, 0.1261, 0.574, 0.1133, 0.574, 0.1132, 0.581, 0.1261, 0.581, 0.1261, 0.581, 0.1132, 0.581, 0.1131, 0.587, 0.1259, 0.587, -0.1403, 0.699, -0.1199, 0.699, -0.1957, 0.6241, -0.2018, 0.6203, -0.2088, 0.6187, -0.2215, 0.6187, -0.1871, 1.823, -0.1871, 1.932, -0.2138, 1.932, -0.2138, 1.823, 1.025, 0.7362, 1.005, 0.743, 1.025, 0.7515, 1.059, 0.7515, 1.11, 0.7474, 1.11, 0.7446, 1.046, 0.7362, -0.1871, 1.932, -0.1871, 1.823, 0.03245, 1.829, 0.03245, 1.892, 0.3676, 0.1963, 0.3676, 0.284, 0.5871, 0.244, 0.5871, 0.193, -0.1871, 1.787, -0.1871, 1.752, 0.03245, 1.788, 0.03245, 1.808, -0.1871, 1.752, -0.1871, 1.787, 0.03245, 1.808, 0.03245, 1.788, -0.1871, 0.7474, -0.1871, 0.7446, 0.03245, 0.7446, 0.03245, 0.7474, -0.1871, 1.787, -0.1871, 1.845, 0.03245, 1.841, 0.03245, 1.808, -0.1871, 1.823, -0.1871, 1.787, 0.03245, 1.808, 0.03245, 1.829, -0.1871, 1.932, -0.1871, 1.845, -0.2138, 1.845, -0.2138, 1.932, -0.1871, 1.752, -0.1871, 1.787, -0.2138, 1.787, -0.2138, 1.752, -0.1871, 1.787, -0.1871, 1.752, -0.2138, 1.752, -0.2138, 1.787, -0.1871, 0.7446, -0.1871, 0.7474, -0.2138, 0.7474, -0.2138, 0.7446, -0.1871, 1.845, -0.1871, 1.787, -0.2138, 1.787, -0.2138, 1.845, -0.1871, 1.787, -0.1871, 1.823, -0.2138, 1.823, -0.2138, 1.787, -0.01655, 0.6038, 0.01032, 0.6038, 0.01247, 0.6089, -0.0187, 0.6089, -0.03555, 0.5848, -0.01655, 0.6038, -0.0187, 0.6089, -0.04075, 0.5869, -0.03555, 0.5579, -0.03555, 0.5848, -0.04075, 0.5869, -0.04075, 0.5557, -0.01655, 0.5389, -0.03555, 0.5579, -0.04075, 0.5557, -0.0187, 0.5337, 0.01032, 0.5389, -0.01655, 0.5389, -0.0187, 0.5337, 0.01247, 0.5337, 0.02932, 0.5579, 0.01032, 0.5389, 0.01247, 0.5337, 0.03452, 0.5557, 0.02932, 0.5848, 0.02932, 0.5579, 0.03452, 0.5557, 0.03452, 0.5869, 0.01032, 0.6038, 0.02932, 0.5848, 0.03452, 0.5869, 0.01247, 0.6089, 0.1063, 0.6134, 0.1331, 0.6134, 0.1353, 0.6186, 0.1041, 0.6186, 0.08725, 0.5944, 0.1063, 0.6134, 0.1041, 0.6186, 0.08206, 0.5965, 0.08725, 0.5675, 0.08725, 0.5944, 0.08206, 0.5965, 0.08206, 0.5653, 0.1063, 0.5485, 0.08725, 0.5675, 0.08206, 0.5653, 0.1041, 0.5433, 0.1331, 0.5485, 0.1063, 0.5485, 0.1041, 0.5433, 0.1353, 0.5433, 0.1521, 0.5675, 0.1331, 0.5485, 0.1353, 0.5433, 0.1573, 0.5653, 0.1521, 0.5944, 0.1521, 0.5675, 0.1573, 0.5653, 0.1573, 0.5965, 0.1331, 0.6134, 0.1521, 0.5944, 0.1573, 0.5965, 0.1353, 0.6186, 0.3182, 0.757, 0.3182, 0.757, 0.3182, 0.757, 0.3182, 0.757, 0.3182, 0.757, 0.3182, 0.757, 0.3182, 0.757, 0.3182, 0.757, 0.3182, 0.757, 0.3182, 0.757, 0.3182, 0.757, 0.3182, 0.757, 0.3182, 0.757, 0.3182, 0.757, 0.3182, 0.757, 0.3182, 0.757, -0.3787, 0.5848, -0.3787, 0.5579, -0.3707, 0.5579, -0.3707, 0.5848, -0.3641, 0.5944, -0.3641, 0.5675, -0.3561, 0.5675, -0.3561, 0.5944, -0.03555, 0.4041, -0.01655, 0.4041, -0.01655, 0.4121, -0.03555, 0.4121, 0.08725, 0.4187, 0.1063, 0.4187, 0.1063, 0.4267, 0.08725, 0.4267, -0.01655, 0.4041, 0.01032, 0.4041, 0.01032, 0.4121, -0.01655, 0.4121, 0.1063, 0.4187, 0.1331, 0.4187, 0.1331, 0.4267, 0.1063, 0.4267, -0.3787, 0.5389, -0.3787, 0.5579, -0.3707, 0.5579, -0.3707, 0.5389, -0.3641, 0.5485, -0.3641, 0.5675, -0.3561, 0.5675, -0.3561, 0.5485, -0.3787, 0.5579, -0.3787, 0.5848, -0.3707, 0.5848, -0.3707, 0.5579, -0.3641, 0.5675, -0.3641, 0.5944, -0.3561, 0.5944, -0.3561, 0.5675, -0.3787, 0.5848, -0.3787, 0.6038, -0.3707, 0.6038, -0.3707, 0.5848, 0.01032, 0.4041, -0.01655, 0.4041, -0.01655, 0.4121, 0.01032, 0.4121, -0.3641, 0.5944, -0.3641, 0.6134, -0.3561, 0.6134, -0.3561, 0.5944, 0.1331, 0.4187, 0.1063, 0.4187, 0.1063, 0.4267, 0.1331, 0.4267, 0.01135, 0.6062, -0.01757, 0.6062, -0.0187, 0.6089, 0.01247, 0.6089, -0.01757, 0.6062, -0.03802, 0.5858, -0.04075, 0.5869, -0.0187, 0.6089, -0.03802, 0.5858, -0.03802, 0.5569, -0.04075, 0.5557, -0.04075, 0.5869, -0.03802, 0.5569, -0.01757, 0.5364, -0.0187, 0.5337, -0.04075, 0.5557, -0.01757, 0.5364, 0.01135, 0.5364, 0.01247, 0.5337, -0.0187, 0.5337, 0.01135, 0.5364, 0.0318, 0.5569, 0.03452, 0.5557, 0.01247, 0.5337, 0.0318, 0.5569, 0.0318, 0.5858, 0.03452, 0.5869, 0.03452, 0.5557, 0.0318, 0.5858, 0.01135, 0.6062, 0.01247, 0.6089, 0.03452, 0.5869, 0.1342, 0.6158, 0.1052, 0.6158, 0.1041, 0.6186, 0.1353, 0.6186, 0.1052, 0.6158, 0.08478, 0.5954, 0.08206, 0.5965, 0.1041, 0.6186, 0.08478, 0.5954, 0.08478, 0.5665, 0.08206, 0.5653, 0.08206, 0.5965, 0.08478, 0.5665, 0.1052, 0.546, 0.1041, 0.5433, 0.08206, 0.5653, 0.1052, 0.546, 0.1342, 0.546, 0.1353, 0.5433, 0.1041, 0.5433, 0.1342, 0.546, 0.1546, 0.5665, 0.1573, 0.5653, 0.1353, 0.5433, 0.1546, 0.5665, 0.1546, 0.5954, 0.1573, 0.5965, 0.1573, 0.5653, 0.1546, 0.5954, 0.1342, 0.6158, 0.1353, 0.6186, 0.1573, 0.5965, -0.01757, 0.6062, 0.01135, 0.6062, 0.0318, 0.5858, 0.0318, 0.5569, 0.01135, 0.5364, -0.01757, 0.5364, -0.03802, 0.5569, -0.03802, 0.5858, 0.1052, 0.6158, 0.1342, 0.6158, 0.1546, 0.5954, 0.1546, 0.5665, 0.1342, 0.546, 0.1052, 0.546, 0.08478, 0.5665, 0.08478, 0.5954, 0.1342, 0.6696, 0.1052, 0.6696, 0.1052, 0.6646, 0.1342, 0.6646, -0.1277, 0.5569, -0.1277, 0.5364, -0.1328, 0.5364, -0.1328, 0.5569, 0.1546, 0.6696, 0.1342, 0.6696, 0.1342, 0.6646, 0.1546, 0.6646, -0.1277, 0.5858, -0.1277, 0.5569, -0.1328, 0.5569, -0.1328, 0.5858, -0.1131, 0.5954, -0.1131, 0.5665, -0.1182, 0.5665, -0.1182, 0.5954, 0.01135, 0.655, 0.0318, 0.655, 0.0318, 0.65, 0.01135, 0.65, -0.01757, 0.655, 0.01135, 0.655, 0.01135, 0.65, -0.01757, 0.65, 0.1342, 0.6696, 0.1546, 0.6696, 0.1546, 0.6646, 0.1342, 0.6646, 0.1052, 0.6696, 0.1342, 0.6696, 0.1342, 0.6646, 0.1052, 0.6646, -0.03802, 0.655, -0.01757, 0.655, -0.01757, 0.65, -0.03802, 0.65, 0.08478, 0.6696, 0.1052, 0.6696, 0.1052, 0.6646, 0.08478, 0.6646, -0.1277, 0.5569, -0.1277, 0.5858, -0.1328, 0.5858, -0.1328, 0.5569, -0.1131, 0.5665, -0.1131, 0.5954, -0.1182, 0.5954, -0.1182, 0.5665, -0.01757, 0.655, -0.03802, 0.655, -0.03802, 0.65, -0.01757, 0.65, 0.7186, 0.711, 0.7186, 0.711, 0.7186, 0.711, 0.7186, 0.711, 0.7186, 0.711, 0.7186, 0.711, 0.7186, 0.711, 0.7186, 0.711, 0.7186, 0.711, 0.7186, 0.711, 0.7186, 0.711, 0.7186, 0.711, 0.7186, 0.711, 0.7186, 0.711, 0.7186, 0.711, 0.7186, 0.711, 0.7186, 0.711, 0.7186, 0.711, 0.7186, 0.711, 0.7186, 0.711, 0.7186, 0.711, 0.7186, 0.711, 0.7186, 0.711, 0.7186, 0.711, 0.7186, 0.711, 0.7186, 0.711, 0.7186, 0.711, 0.7186, 0.711, 0.7186, 0.711, 0.7186, 0.711, 0.7186, 0.711, 0.7186, 0.711, 0.7186, 0.711, 0.7186, 0.711, 0.7186, 0.711, 0.7186, 0.711, 0.7186, 0.711, 0.7186, 0.711, 0.7186, 0.711, 0.7186, 0.711, 0.7186, 0.711, 0.7186, 0.711, 0.7186, 0.711, 0.7186, 0.711, 0.7186, 0.711, 0.7186, 0.711, 0.7186, 0.711, 0.7186, 0.711, 0.7186, 0.711, 0.7186, 0.711, 0.7186, 0.711, 0.7186, 0.711, 0.7186, 0.711, 0.7186, 0.711, 0.7186, 0.711, 0.7186, 0.711, 0.7186, 0.711, 0.7186, 0.711, 0.7186, 0.711, 0.7186, 0.711, 0.7186, 0.711, 0.7186, 0.711, 0.7186, 0.711, 0.7186, 0.711, 0.7186, 0.711, 0.7186, 0.711, 0.7186, 0.711, 0.7186, 0.711, 0.7186, 0.711, 0.7186, 0.711, 0.7186, 0.711, 0.7186, 0.711, 0.7186, 0.711, 0.7186, 0.711, 0.7186, 0.711, 0.7186, 0.711, 0.7186, 0.711, 0.7186, 0.711, 0.7186, 0.711, 0.7186, 0.711, 0.6401, 0.9031, 0.6401, 0.8409, 0.6156, 0.8543, 0.6156, 0.8897, 0.5843, 0.8502, 0.5843, 0.9124, 0.6289, 0.9124, 0.6836, 0.8963, 0.6836, 0.8715, 0.6266, 0.8502, 0.9969, 1.002, 0.9648, 0.9832, 0.9648, 0.9339, 0.9969, 0.9151, 0.9969, 0.9151, 1.042, 0.9151, 1.116, 0.9449, 1.116, 0.9795, 1.045, 1.002, 0.9969, 1.002, 0.1796, 0.5933, 0.1796, 0.6356, 0.1405, 0.6383, 0.1405, 0.5935, 0.1894, 0.4765, 0.1894, 0.5013, 0.1504, 0.507, 0.1504, 0.4724, 0.1894, 0.504, 0.1894, 0.4686, 0.1504, 0.4614, 0.1504, 0.5107, 0.1796, 0.5933, 0.1796, 0.5688, 0.1405, 0.5615, 0.1405, 0.5935, 0.1796, 0.6356, 0.1796, 0.6926, 0.1405, 0.7128, 0.1405, 0.6383, 0.1796, 0.6926, 0.1796, 0.6379, 0.1405, 0.6413, 0.1405, 0.7128, 0.1796, 0.5688, 0.1796, 0.5933, 0.1405, 0.5935, 0.1405, 0.5615, 0.1796, 0.6379, 0.1796, 0.5933, 0.1405, 0.5935, 0.1405, 0.6413, -0.1131, 0.8454, -0.1131, 0.7454, 0.1221, 0.7454, 0.1221, 0.8454, 0.5556, 0.7717, 0.5556, 0.9977, 0.8464, 0.9977, 0.8801, 0.9641, 0.8801, 0.8053, 0.8464, 0.7717, 0.3182, 0.7651, 0.4469, 0.7651, 0.4469, 1.0, 0.3348, 1.0, 0.4618, 0.7651, 0.4618, 1.0, 0.4469, 1.0, 0.4469, 0.7651, 0.3178, 0.7535, 0.3178, 0.7535, 0.3178, 0.7535, 0.3178, 0.7535, 0.4623, 0.2112, 0.4623, -0.0241, 0.4474, -0.0241, 0.4474, 0.2112, 0.4474, -0.0241, 0.3186, -0.0241, 0.3186, 0.2112, 0.4474, 0.2112, 0.6036, 0.5102, 0.6036, 0.5805, 0.5887, 0.5954, 0.5887, 0.4954, -0.1131, 0.7602, -0.1131, 0.8305, 0.1221, 0.8305, 0.1221, 0.7602, -0.08155, 0.6696, -0.1074, 0.6696, -0.1074, 0.6473, -0.08155, 0.6473, -0.1074, 0.8225, -0.08155, 0.8332, -0.05571, 0.8225, -0.04501, 0.7967, -0.05571, 0.7708, -0.08155, 0.7601, -0.1074, 0.7708, -0.1181, 0.7967, -0.05571, 0.6696, -0.08155, 0.6696, -0.08155, 0.6473, -0.05571, 0.6473, -0.08155, 0.8299, -0.05805, 0.8202, -0.05571, 0.8225, -0.08155, 0.8332, -0.105, 0.8202, -0.08155, 0.8299, -0.08155, 0.8332, -0.1074, 0.8225, -0.05805, 0.8202, -0.04832, 0.7967, -0.04501, 0.7967, -0.05571, 0.8225, -0.1131, 0.7967, -0.1131, 0.8225, -0.1355, 0.8225, -0.1355, 0.7967, -0.04832, 0.7967, -0.05805, 0.7732, -0.05571, 0.7708, -0.04501, 0.7967, -0.1131, 0.7708, -0.1131, 0.7967, -0.1355, 0.7967, -0.1355, 0.7708, -0.08155, 0.6696, -0.05571, 0.6696, -0.05571, 0.6473, -0.08155, 0.6473, -0.1074, 0.6696, -0.08155, 0.6696, -0.08155, 0.6473, -0.1074, 0.6473, -0.05805, 0.7732, -0.08155, 0.7634, -0.08155, 0.7601, -0.05571, 0.7708, -0.08155, 0.7634, -0.105, 0.7732, -0.1074, 0.7708, -0.08155, 0.7601, -0.105, 0.7732, -0.1148, 0.7967, -0.1181, 0.7967, -0.1074, 0.7708, -0.1131, 0.7967, -0.1131, 0.7708, -0.1355, 0.7708, -0.1355, 0.7967, -0.1148, 0.7967, -0.105, 0.8202, -0.1074, 0.8225, -0.1181, 0.7967, -0.1131, 0.8225, -0.1131, 0.7967, -0.1355, 0.7967, -0.1355, 0.8225, -0.1057, 0.7967, -0.09864, 0.8137, -0.105, 0.8202, -0.1148, 0.7967, -0.09864, 0.7796, -0.1057, 0.7967, -0.1148, 0.7967, -0.105, 0.7732, -0.0963, 0.7819, -0.1024, 0.7967, -0.1057, 0.7967, -0.09864, 0.7796, -0.1024, 0.7967, -0.0963, 0.8114, -0.09864, 0.8137, -0.1057, 0.7967, -0.08155, 0.7758, -0.0963, 0.7819, -0.09864, 0.7796, -0.08155, 0.7725, -0.08155, 0.7725, -0.09864, 0.7796, -0.105, 0.7732, -0.08155, 0.7634, -0.0668, 0.7819, -0.08155, 0.7758, -0.08155, 0.7725, -0.06446, 0.7796, -0.06446, 0.7796, -0.08155, 0.7725, -0.08155, 0.7634, -0.05805, 0.7732, -0.06069, 0.7967, -0.0668, 0.7819, -0.06446, 0.7796, -0.05738, 0.7967, -0.05738, 0.7967, -0.06446, 0.7796, -0.05805, 0.7732, -0.04832, 0.7967, -0.0668, 0.8114, -0.06069, 0.7967, -0.05738, 0.7967, -0.06446, 0.8137, -0.06446, 0.8137, -0.05738, 0.7967, -0.04832, 0.7967, -0.05805, 0.8202, -0.08155, 0.8175, -0.0668, 0.8114, -0.06446, 0.8137, -0.08155, 0.8208, -0.08155, 0.8208, -0.06446, 0.8137, -0.05805, 0.8202, -0.08155, 0.8299, -0.0963, 0.8114, -0.08155, 0.8175, -0.08155, 0.8208, -0.09864, 0.8137, -0.09864, 0.8137, -0.08155, 0.8208, -0.08155, 0.8299, -0.105, 0.8202, -0.08155, 0.6473, -0.0963, 0.6473, -0.0963, 0.6557, -0.08155, 0.6557, -0.0668, 0.6473, -0.08155, 0.6473, -0.08155, 0.6557, -0.0668, 0.6557, 0.3183, 0.9842, 0.3183, 0.9842, 0.3183, 0.9842, 0.3183, 0.9842, 0.3183, 0.9842, 0.3183, 0.9842, 0.3183, 0.9842, 0.3183, 0.9842, -0.1355, 0.7967, -0.1355, 0.8114, -0.1271, 0.8114, -0.1271, 0.7967, -0.1355, 0.7819, -0.1355, 0.7967, -0.1271, 0.7967, -0.1271, 0.7819, -0.08155, 0.6473, -0.0668, 0.6473, -0.0668, 0.6557, -0.08155, 0.6557, -0.0963, 0.6473, -0.08155, 0.6473, -0.08155, 0.6557, -0.0963, 0.6557, -0.1355, 0.7967, -0.1355, 0.7819, -0.1271, 0.7819, -0.1271, 0.7967, -0.1355, 0.8114, -0.1355, 0.7967, -0.1271, 0.7967, -0.1271, 0.8114, 0.5745, 0.5096, 0.4908, 0.5096, 0.4766, 0.4954, 0.5887, 0.4954, 0.5745, 0.5811, 0.5745, 0.5096, 0.5887, 0.4954, 0.5887, 0.5954, 0.4742, 0.5811, 0.5745, 0.5811, 0.5887, 0.5954, 0.46, 0.5954, 0.4908, 0.5096, 0.4742, 0.5811, 0.46, 0.5954, 0.4766, 0.4954, 0.3178, 0.7535, 0.3178, 0.7535, 0.3178, 0.7535, 0.3178, 0.7535, 0.3178, 0.7535, 0.3178, 0.7535, 0.3178, 0.7535, 0.3178, 0.7535, 0.3178, 0.7535, 0.3178, 0.7535, 0.3178, 0.7535, 0.3178, 0.7535, 0.3178, 0.7535, 0.3178, 0.7535, 0.3178, 0.7535, 0.3178, 0.7535])
me_cube.materials.append(mat_material_004)
me_cube.materials.append(mat_material_005)
me_cube.use_remesh_preserve_volume = False
me_cube.use_remesh_preserve_attributes = False
me_cube.use_mirror_vertex_groups = False
me_cube.update()
me_circle = bpy.data.meshes.new('Circle')
me_circle.from_pydata([(0.0, 1.0, 0.0), (-0.7071, 0.7071, 0.0), (-1.0, -4.371e-08, 0.0), (-0.7071, -0.7071, 0.0), (8.742e-08, -1.0, 0.0), (0.7071, -0.7071, 0.0), (1.0, 1.192e-08, 0.0), (0.7071, 0.7071, 0.0), (-1.414, 1.414, 4.127), (-4.486e-08, 2.0, 4.127), (-2.0, -8.742e-08, 4.127), (-1.414, -1.414, 4.127), (1.3e-07, -2.0, 4.127), (1.414, -1.414, 4.127), (2.0, 2.385e-08, 4.127), (1.414, 1.414, 4.127), (-2.439, 2.439, 4.127), (-1.099e-07, 3.45, 4.127), (-3.45, -1.508e-07, 4.127), (-2.439, -2.439, 4.127), (1.917e-07, -3.45, 4.127), (2.439, -2.439, 4.127), (3.45, 4.113e-08, 4.127), (2.439, 2.439, 4.127), (-2.439, 2.439, 5.664), (-1.752e-07, 3.45, 5.664), (-3.45, -1.508e-07, 5.664), (-2.439, -2.439, 5.664), (1.264e-07, -3.45, 5.664), (2.439, -2.439, 5.664), (3.45, 4.113e-08, 5.664), (2.439, 2.439, 5.664), (0.7071, 0.7071, 2.707), (1.0, 1.192e-08, 2.707), (0.7071, -0.7071, 2.707), (8.742e-08, -1.0, 2.707), (-0.7071, -0.7071, 2.707), (-1.0, -4.371e-08, 2.707), (-0.7071, 0.7071, 2.707), (0.0, 1.0, 2.707), (1.414, 1.414, 2.707), (1.414, -1.414, 2.707), (-1.414, -1.414, 2.707), (-1.414, 1.414, 2.707), (2.0, 2.385e-08, 2.707), (1.3e-07, -2.0, 2.707), (-2.0, -8.742e-08, 2.707), (-4.486e-08, 2.0, 2.707), (-1.487, 0.5089, 3.283), (-1.487, 0.5089, 3.727), (-0.5089, 1.487, 3.283), (-0.5089, 1.487, 3.727), (-6.137, 5.159, 3.283), (-6.137, 5.159, 3.727), (-5.159, 6.137, 3.283), (-5.159, 6.137, 3.727), (-7.395, 6.216, 3.178), (-7.395, 6.216, 3.409), (-6.216, 7.395, 3.178), (-6.216, 7.395, 3.464), (-36.9, 35.72, 3.178), (-36.9, 35.72, 3.409), (-35.72, 36.9, 3.178), (-35.72, 36.9, 3.833), (-8.274, 13.22, 3.178), (-8.274, 13.22, 3.464), (-33.83, 38.78, 3.178), (-33.83, 38.78, 3.464), (-39.11, 39.17, 3.178), (-39.11, 39.17, 3.409), (-37.93, 40.35, 3.178), (-37.93, 40.35, 3.833), (-36.05, 42.24, 3.178), (-36.05, 42.24, 3.464), (0.5089, 1.487, 3.283), (0.5089, 1.487, 3.727), (1.487, 0.5089, 3.283), (1.487, 0.5089, 3.727), (5.159, 6.137, 3.283), (5.159, 6.137, 3.727), (6.137, 5.159, 3.283), (6.137, 5.159, 3.727), (6.216, 7.395, 3.178), (6.216, 7.395, 3.409), (7.395, 6.216, 3.178), (7.395, 6.216, 3.464), (35.72, 36.9, 3.178), (35.72, 36.9, 3.409), (36.9, 35.72, 3.178), (36.9, 35.72, 3.833), (13.22, 8.274, 3.178), (13.22, 8.274, 3.464), (38.78, 33.83, 3.178), (38.78, 33.83, 3.464), (39.17, 39.11, 3.178), (39.17, 39.11, 3.409), (40.35, 37.93, 3.178), (40.35, 37.93, 3.833), (42.24, 36.05, 3.178), (42.24, 36.05, 3.464), (1.487, -0.5089, 3.283), (1.487, -0.5089, 3.727), (0.5089, -1.487, 3.283), (0.5089, -1.487, 3.727), (6.137, -5.159, 3.283), (6.137, -5.159, 3.727), (5.159, -6.137, 3.283), (5.159, -6.137, 3.727), (7.395, -6.216, 3.178), (7.395, -6.216, 3.409), (6.216, -7.395, 3.178), (6.216, -7.395, 3.464), (36.9, -35.72, 3.178), (36.9, -35.72, 3.409), (35.72, -36.9, 3.178), (35.72, -36.9, 3.833), (8.274, -13.22, 3.178), (8.274, -13.22, 3.464), (33.83, -38.78, 3.178), (33.83, -38.78, 3.464), (39.11, -39.17, 3.178), (39.11, -39.17, 3.409), (37.93, -40.35, 3.178), (37.93, -40.35, 3.833), (36.05, -42.24, 3.178), (36.05, -42.24, 3.464), (-0.5089, -1.487, 3.283), (-0.5089, -1.487, 3.727), (-1.487, -0.5089, 3.283), (-1.487, -0.5089, 3.727), (-5.159, -6.137, 3.283), (-5.159, -6.137, 3.727), (-6.137, -5.159, 3.283), (-6.137, -5.159, 3.727), (-6.216, -7.395, 3.178), (-6.216, -7.395, 3.409), (-7.395, -6.216, 3.178), (-7.395, -6.216, 3.464), (-35.72, -36.9, 3.178), (-35.72, -36.9, 3.409), (-36.9, -35.72, 3.178), (-36.9, -35.72, 3.833), (-13.22, -8.274, 3.178), (-13.22, -8.274, 3.464), (-38.78, -33.83, 3.178), (-38.78, -33.83, 3.464), (-39.17, -39.11, 3.178), (-39.17, -39.11, 3.409), (-40.35, -37.93, 3.178), (-40.35, -37.93, 3.833), (-42.24, -36.05, 3.178), (-42.24, -36.05, 3.464)], [], [(1, 0, 7, 6, 5, 4, 3, 2), (9, 8, 16, 17), (44, 40, 15, 14), (45, 41, 13, 12), (46, 42, 11, 10), (47, 43, 8, 9), (40, 47, 9, 15), (41, 44, 14, 13), (42, 45, 12, 11), (43, 46, 10, 8), (22, 23, 31, 30), (15, 9, 17, 23), (13, 14, 22, 21), (11, 12, 20, 19), (8, 10, 18, 16), (14, 15, 23, 22), (12, 13, 21, 20), (10, 11, 19, 18), (24, 26, 27, 28, 29, 30, 31, 25), (20, 21, 29, 28), (18, 19, 27, 26), (17, 16, 24, 25), (23, 17, 25, 31), (21, 22, 30, 29), (19, 20, 28, 27), (16, 18, 26, 24), (1, 2, 37, 38), (3, 4, 35, 36), (5, 6, 33, 34), (7, 0, 39, 32), (0, 1, 38, 39), (2, 3, 36, 37), (4, 5, 34, 35), (6, 7, 32, 33), (38, 37, 46, 43), (36, 35, 45, 42), (34, 33, 44, 41), (32, 39, 47, 40), (39, 38, 43, 47), (37, 36, 42, 46), (35, 34, 41, 45), (33, 32, 40, 44), (48, 52, 53, 49), (48, 49, 51, 50), (53, 57, 59, 55), (51, 55, 54, 50), (50, 54, 52, 48), (49, 53, 55, 51), (59, 65, 64, 58), (52, 56, 57, 53), (55, 59, 58, 54), (54, 58, 56, 52), (61, 69, 71, 63), (58, 62, 60, 56), (57, 61, 63, 59), (56, 60, 61, 57), (65, 67, 66, 64), (58, 64, 66, 62), (63, 67, 65, 59), (63, 71, 73, 67), (68, 70, 71, 69), (70, 72, 73, 71), (60, 68, 69, 61), (67, 73, 72, 66), (66, 72, 70, 62), (62, 70, 68, 60), (74, 78, 79, 75), (74, 75, 77, 76), (79, 83, 85, 81), (77, 81, 80, 76), (76, 80, 78, 74), (75, 79, 81, 77), (85, 91, 90, 84), (78, 82, 83, 79), (81, 85, 84, 80), (80, 84, 82, 78), (87, 95, 97, 89), (84, 88, 86, 82), (83, 87, 89, 85), (82, 86, 87, 83), (91, 93, 92, 90), (84, 90, 92, 88), (89, 93, 91, 85), (89, 97, 99, 93), (94, 96, 97, 95), (96, 98, 99, 97), (86, 94, 95, 87), (93, 99, 98, 92), (92, 98, 96, 88), (88, 96, 94, 86), (100, 104, 105, 101), (100, 101, 103, 102), (105, 109, 111, 107), (103, 107, 106, 102), (102, 106, 104, 100), (101, 105, 107, 103), (111, 117, 116, 110), (104, 108, 109, 105), (107, 111, 110, 106), (106, 110, 108, 104), (113, 121, 123, 115), (110, 114, 112, 108), (109, 113, 115, 111), (108, 112, 113, 109), (117, 119, 118, 116), (110, 116, 118, 114), (115, 119, 117, 111), (115, 123, 125, 119), (120, 122, 123, 121), (122, 124, 125, 123), (112, 120, 121, 113), (119, 125, 124, 118), (118, 124, 122, 114), (114, 122, 120, 112), (126, 130, 131, 127), (126, 127, 129, 128), (131, 135, 137, 133), (129, 133, 132, 128), (128, 132, 130, 126), (127, 131, 133, 129), (137, 143, 142, 136), (130, 134, 135, 131), (133, 137, 136, 132), (132, 136, 134, 130), (139, 147, 149, 141), (136, 140, 138, 134), (135, 139, 141, 137), (134, 138, 139, 135), (143, 145, 144, 142), (136, 142, 144, 140), (141, 145, 143, 137), (141, 149, 151, 145), (146, 148, 149, 147), (148, 150, 151, 149), (138, 146, 147, 139), (145, 151, 150, 144), (144, 150, 148, 140), (140, 148, 146, 138)])
_uv = me_circle.uv_layers.new(name='UVMap')
_uv.uv.foreach_set('vector', [0.7574, 0.778, 0.7674, 0.768, 0.7815, 0.768, 0.7915, 0.778, 0.7915, 0.7922, 0.7815, 0.8022, 0.7674, 0.8022, 0.7574, 0.7922, 0.8305, 0.02477, 0.8022, 0.02477, 0.7919, 0.0, 0.8407, 0.0, 0.8099, 0.7158, 0.8099, 0.7407, 0.7836, 0.7407, 0.7836, 0.7158, 0.8099, 0.6637, 0.8099, 0.6887, 0.7836, 0.6887, 0.7836, 0.6637, 0.7836, 0.7159, 0.7836, 0.7409, 0.7574, 0.7409, 0.7574, 0.7159, 0.7836, 0.6637, 0.7836, 0.6904, 0.7574, 0.6904, 0.7574, 0.6637, 0.8099, 0.7407, 0.8099, 0.7678, 0.7836, 0.7678, 0.7836, 0.7407, 0.8099, 0.6887, 0.8099, 0.7158, 0.7836, 0.7158, 0.7836, 0.6887, 0.7836, 0.7409, 0.7836, 0.768, 0.7574, 0.768, 0.7574, 0.7409, 0.7836, 0.6904, 0.7836, 0.7159, 0.7574, 0.7159, 0.7574, 0.6904, 0.7574, 0.6637, 0.7574, 0.6206, 0.7858, 0.6206, 0.7858, 0.6637, 0.8505, 0.04479, 0.8305, 0.02477, 0.8407, 0.0, 0.8753, 0.03453, 0.8305, 0.09313, 0.8505, 0.0731, 0.8753, 0.08337, 0.8407, 0.1179, 0.7821, 0.0731, 0.8022, 0.09313, 0.7919, 0.1179, 0.7574, 0.08337, 0.8022, 0.02477, 0.7821, 0.04479, 0.7574, 0.03453, 0.7919, 0.0, 0.8505, 0.0731, 0.8505, 0.04479, 0.8753, 0.03453, 0.8753, 0.08337, 0.8022, 0.09313, 0.8305, 0.09313, 0.8407, 0.1179, 0.7919, 0.1179, 0.7821, 0.04479, 0.7821, 0.0731, 0.7574, 0.08337, 0.7574, 0.03453, 0.7574, 0.2013, 0.7574, 0.1524, 0.7919, 0.1179, 0.8407, 0.1179, 0.8753, 0.1524, 0.8753, 0.2013, 0.8407, 0.2358, 0.7919, 0.2358, 0.7858, 0.4841, 0.7858, 0.5272, 0.7574, 0.5272, 0.7574, 0.4841, 0.7574, 0.4841, 0.7574, 0.441, 0.7858, 0.441, 0.7858, 0.4841, 0.7858, 0.3041, 0.7858, 0.3501, 0.7574, 0.3501, 0.7574, 0.3041, 0.7574, 0.6206, 0.7574, 0.5739, 0.7858, 0.5739, 0.7858, 0.6206, 0.7858, 0.5272, 0.7858, 0.5739, 0.7574, 0.5739, 0.7574, 0.5272, 0.7574, 0.441, 0.7574, 0.3943, 0.7858, 0.3943, 0.7858, 0.441, 0.7858, 0.3501, 0.7858, 0.3943, 0.7574, 0.3943, 0.7574, 0.3501, 0.7991, 0.3041, 0.8119, 0.3041, 0.8119, 0.3542, 0.7991, 0.3542, 0.7983, 0.3542, 0.8118, 0.3542, 0.8118, 0.4043, 0.7983, 0.4043, 0.7983, 0.4043, 0.8118, 0.4043, 0.8118, 0.4543, 0.7983, 0.4543, 0.7983, 0.4543, 0.8118, 0.4543, 0.8118, 0.5044, 0.7983, 0.5044, 0.7858, 0.3041, 0.7991, 0.3041, 0.7991, 0.3542, 0.7858, 0.3542, 0.7858, 0.3542, 0.7983, 0.3542, 0.7983, 0.4043, 0.7858, 0.4043, 0.7858, 0.4043, 0.7983, 0.4043, 0.7983, 0.4543, 0.7858, 0.4543, 0.7858, 0.4543, 0.7983, 0.4543, 0.7983, 0.5044, 0.7858, 0.5044, 0.7986, 0.2871, 0.8086, 0.277, 0.8257, 0.2841, 0.8057, 0.3041, 0.8086, 0.2629, 0.7986, 0.2529, 0.8057, 0.2358, 0.8257, 0.2558, 0.7845, 0.2529, 0.7744, 0.2629, 0.7574, 0.2558, 0.7774, 0.2358, 0.7744, 0.277, 0.7845, 0.2871, 0.7774, 0.3041, 0.7574, 0.2841, 0.7845, 0.2871, 0.7986, 0.2871, 0.8057, 0.3041, 0.7774, 0.3041, 0.8086, 0.277, 0.8086, 0.2629, 0.8257, 0.2558, 0.8257, 0.2841, 0.7986, 0.2529, 0.7845, 0.2529, 0.7774, 0.2358, 0.8057, 0.2358, 0.7744, 0.2629, 0.7744, 0.277, 0.7574, 0.2841, 0.7574, 0.2558, 0.9161, 0.9918, 0.9169, 0.8707, 0.9251, 0.8708, 0.9243, 0.9918, 0.794, 0.6099, 0.7858, 0.6099, 0.7858, 0.5844, 0.794, 0.5844, 0.5882, 0.878, 0.5849, 0.8478, 0.6157, 0.8471, 0.6137, 0.8774, 0.9444, 0.0, 0.9451, 0.1211, 0.9369, 0.1211, 0.9362, 4.625e-05, 0.7111, 0.0005589, 0.7084, 0.1222, 0.6828, 0.1216, 0.6855, 0.0, 0.5908, 0.9996, 0.5882, 0.878, 0.6137, 0.8774, 0.6164, 0.9991, 0.9404, 0.151, 0.9409, 0.2488, 0.9356, 0.2488, 0.9351, 0.151, 0.9169, 0.8707, 0.9151, 0.8403, 0.9194, 0.8403, 0.9251, 0.8708, 0.9451, 0.1211, 0.9404, 0.151, 0.9351, 0.151, 0.9369, 0.1211, 0.7084, 0.1222, 0.7104, 0.1525, 0.6795, 0.1518, 0.6828, 0.1216, 0.568, 0.07628, 0.5826, 0.001751, 0.6135, 0.001076, 0.5989, 0.07561, 0.7104, 0.1525, 0.6935, 0.924, 0.6627, 0.9233, 0.6795, 0.1518, 0.5849, 0.8478, 0.568, 0.07628, 0.5989, 0.07561, 0.6157, 0.8471, 0.9151, 0.8403, 0.9203, 0.07227, 0.9246, 0.07229, 0.9194, 0.8403, 0.9409, 0.2488, 0.9447, 0.9142, 0.9394, 0.9143, 0.9356, 0.2488, 0.7104, 0.1525, 0.7574, 0.2566, 0.7428, 0.9251, 0.6935, 0.924, 0.5989, 0.07561, 0.6481, 0.07453, 0.6627, 0.743, 0.6157, 0.8471, 0.5989, 0.07561, 0.6135, 0.001076, 0.6627, 0.0, 0.6481, 0.07453, 0.8099, 0.7434, 0.8099, 0.7127, 0.822, 0.7127, 0.8142, 0.7434, 0.8099, 0.7127, 0.8099, 0.6637, 0.8152, 0.6637, 0.822, 0.7127, 0.9203, 0.07227, 0.9208, 0.0, 0.9251, 3.052e-05, 0.9246, 0.07229, 0.9447, 0.9142, 0.9451, 0.9865, 0.9398, 0.9865, 0.9394, 0.9143, 0.7428, 0.9251, 0.7574, 0.9996, 0.7081, 0.9985, 0.6935, 0.924, 0.6935, 0.924, 0.7081, 0.9985, 0.6773, 0.9979, 0.6627, 0.9233, 0.9061, 0.9918, 0.9069, 0.8707, 0.9151, 0.8708, 0.9143, 0.9918, 0.794, 0.6609, 0.7858, 0.6609, 0.7858, 0.6354, 0.794, 0.6354, 0.3988, 0.878, 0.3955, 0.8478, 0.4264, 0.8471, 0.4244, 0.8774, 0.8846, 0.0, 0.8853, 0.1215, 0.877, 0.1215, 0.8764, 4.554e-05, 0.5217, 0.0005589, 0.5191, 0.1222, 0.4935, 0.1216, 0.4962, 0.0, 0.4015, 0.9996, 0.3988, 0.878, 0.4244, 0.8774, 0.4271, 0.9991, 0.8805, 0.1519, 0.8811, 0.2573, 0.8758, 0.2573, 0.8753, 0.1519, 0.9069, 0.8707, 0.9052, 0.8403, 0.9095, 0.8403, 0.9151, 0.8708, 0.8853, 0.1215, 0.8805, 0.1519, 0.8753, 0.1519, 0.877, 0.1215, 0.5191, 0.1222, 0.5211, 0.1525, 0.4902, 0.1518, 0.4935, 0.1216, 0.3787, 0.07628, 0.3933, 0.001751, 0.4241, 0.001076, 0.4095, 0.07561, 0.5211, 0.1525, 0.5042, 0.924, 0.4733, 0.9233, 0.4902, 0.1518, 0.3955, 0.8478, 0.3787, 0.07628, 0.4095, 0.07561, 0.4264, 0.8471, 0.9052, 0.8403, 0.9104, 0.07227, 0.9146, 0.07229, 0.9095, 0.8403, 0.8811, 0.2573, 0.8848, 0.9251, 0.8795, 0.9251, 0.8758, 0.2573, 0.5211, 0.1525, 0.568, 0.2566, 0.5534, 0.9251, 0.5042, 0.924, 0.4095, 0.07561, 0.4587, 0.07453, 0.4733, 0.743, 0.4264, 0.8471, 0.4095, 0.07561, 0.4241, 0.001076, 0.4733, 0.0, 0.4587, 0.07453, 0.81, 0.5841, 0.81, 0.5534, 0.8221, 0.5534, 0.8143, 0.5841, 0.81, 0.5534, 0.81, 0.5044, 0.8153, 0.5044, 0.8221, 0.5534, 0.9104, 0.07227, 0.9109, 0.0, 0.9151, 3.052e-05, 0.9146, 0.07229, 0.8848, 0.9251, 0.8853, 1.0, 0.88, 1.0, 0.8795, 0.9251, 0.5534, 0.9251, 0.568, 0.9996, 0.5188, 0.9985, 0.5042, 0.924, 0.5042, 0.924, 0.5188, 0.9985, 0.488, 0.9979, 0.4733, 0.9233, 0.8961, 0.9918, 0.897, 0.8707, 0.9052, 0.8708, 0.9044, 0.9918, 0.7997, 0.7935, 0.7915, 0.7935, 0.7915, 0.768, 0.7997, 0.768, 0.3042, 0.878, 0.3009, 0.8478, 0.3317, 0.8471, 0.3297, 0.8774, 0.9344, 0.0, 0.9351, 0.1211, 0.9269, 0.1211, 0.9262, 4.625e-05, 0.2377, 0.0005589, 0.2351, 0.1222, 0.2095, 0.1216, 0.2121, 0.0, 0.3068, 0.9996, 0.3042, 0.878, 0.3297, 0.8774, 0.3324, 0.9991, 0.9304, 0.151, 0.9309, 0.2488, 0.9256, 0.2488, 0.9251, 0.151, 0.897, 0.8707, 0.8952, 0.8403, 0.8995, 0.8403, 0.9052, 0.8708, 0.9351, 0.1211, 0.9304, 0.151, 0.9251, 0.151, 0.9269, 0.1211, 0.2351, 0.1222, 0.237, 0.1525, 0.2062, 0.1518, 0.2095, 0.1216, 0.284, 0.07628, 0.2986, 0.001751, 0.3295, 0.001076, 0.3149, 0.07561, 0.237, 0.1525, 0.2202, 0.924, 0.1893, 0.9233, 0.2062, 0.1518, 0.3009, 0.8478, 0.284, 0.07628, 0.3149, 0.07561, 0.3317, 0.8471, 0.8952, 0.8403, 0.9004, 0.07227, 0.9047, 0.07229, 0.8995, 0.8403, 0.9309, 0.2488, 0.9347, 0.9142, 0.9294, 0.9143, 0.9256, 0.2488, 0.237, 0.1525, 0.284, 0.2566, 0.2694, 0.9251, 0.2202, 0.924, 0.3149, 0.07561, 0.3641, 0.07453, 0.3787, 0.743, 0.3317, 0.8471, 0.3149, 0.07561, 0.3295, 0.001076, 0.3787, 0.0, 0.3641, 0.07453, 0.7858, 0.5844, 0.7858, 0.5536, 0.7979, 0.5536, 0.7901, 0.5844, 0.7858, 0.5536, 0.7858, 0.5044, 0.7911, 0.5044, 0.7979, 0.5536, 0.9004, 0.07227, 0.9009, 0.0, 0.9052, 3.052e-05, 0.9047, 0.07229, 0.9347, 0.9142, 0.9351, 0.9865, 0.9298, 0.9865, 0.9294, 0.9143, 0.2694, 0.9251, 0.284, 0.9996, 0.2348, 0.9985, 0.2202, 0.924, 0.2202, 0.924, 0.2348, 0.9985, 0.2039, 0.9979, 0.1893, 0.9233, 0.8862, 0.9973, 0.887, 0.8758, 0.8952, 0.8758, 0.8944, 0.9973, 0.794, 0.6354, 0.7858, 0.6354, 0.7858, 0.6099, 0.794, 0.6099, 0.02015, 0.878, 0.01686, 0.8478, 0.0477, 0.8471, 0.04573, 0.8774, 0.9544, 0.0, 0.9551, 0.1211, 0.9469, 0.1211, 0.9462, 4.625e-05, 0.1431, 0.0005589, 0.1404, 0.1222, 0.1148, 0.1216, 0.1175, 0.0, 0.02281, 0.9996, 0.02015, 0.878, 0.04573, 0.8774, 0.04839, 0.9991, 0.9504, 0.151, 0.9509, 0.2488, 0.9456, 0.2488, 0.9451, 0.151, 0.887, 0.8758, 0.8853, 0.8456, 0.8895, 0.8457, 0.8952, 0.8758, 0.9551, 0.1211, 0.9504, 0.151, 0.9451, 0.151, 0.9469, 0.1211, 0.1404, 0.1222, 0.1424, 0.1525, 0.1115, 0.1518, 0.1148, 0.1216, 0.0, 0.07628, 0.01461, 0.001751, 0.04545, 0.001076, 0.03085, 0.07561, 0.1424, 0.1525, 0.1255, 0.924, 0.09467, 0.9233, 0.1115, 0.1518, 0.01686, 0.8478, 0.0, 0.07628, 0.03085, 0.07561, 0.0477, 0.8471, 0.8853, 0.8456, 0.8904, 0.0749, 0.8947, 0.07493, 0.8895, 0.8457, 0.9509, 0.2488, 0.9547, 0.9142, 0.9494, 0.9143, 0.9456, 0.2488, 0.1424, 0.1525, 0.1893, 0.2566, 0.1747, 0.9251, 0.1255, 0.924, 0.03085, 0.07561, 0.08006, 0.07453, 0.09467, 0.743, 0.0477, 0.8471, 0.03085, 0.07561, 0.04545, 0.001076, 0.09467, 0.0, 0.08006, 0.07453, 0.7979, 0.5841, 0.7979, 0.5534, 0.81, 0.5534, 0.8022, 0.5841, 0.7979, 0.5534, 0.7979, 0.5044, 0.8032, 0.5044, 0.81, 0.5534, 0.8904, 0.0749, 0.8909, 0.0, 0.8952, 3.052e-05, 0.8947, 0.07493, 0.9547, 0.9142, 0.9551, 0.9865, 0.9498, 0.9865, 0.9494, 0.9143, 0.1747, 0.9251, 0.1893, 0.9996, 0.1401, 0.9985, 0.1255, 0.924, 0.1255, 0.924, 0.1401, 0.9985, 0.1093, 0.9979, 0.09467, 0.9233])
me_circle.materials.append(mat_material_005)
me_circle.use_remesh_fix_poles = True
me_circle.use_remesh_preserve_attributes = False
me_circle.use_mirror_vertex_groups = False
me_circle.update()
me_circle_003 = bpy.data.meshes.new('Circle.003')
me_circle_003.from_pydata([(0.0, 1.0, 0.0), (-0.866, 0.5, 0.0), (-0.866, -0.5, 0.0), (8.742e-08, -1.0, 0.0), (0.866, -0.5, 0.0), (0.866, 0.5, 0.0), (-0.866, 0.5, 1.304), (1.421e-14, 1.0, 1.304), (-0.866, -0.5, 1.304), (8.742e-08, -1.0, 1.304), (0.866, -0.5, 1.304), (0.866, 0.5, 1.304), (-0.3116, -0.6251, 0.6464), (-0.3116, -0.6251, 0.9305), (-0.7094, -0.432, 0.6464), (-0.7094, -0.432, 0.9305), (-0.6715, -1.366, 0.6464), (-0.6715, -1.366, 0.9305), (-1.069, -1.173, 0.6464), (-1.069, -1.173, 0.9305), (-0.7201, -1.571, 0.5787), (-0.7201, -1.571, 0.7269), (-1.2, -1.338, 0.5787), (-1.2, -1.338, 0.7617), (-3.003, -6.274, 0.5787), (-3.003, -6.274, 0.7269), (-3.483, -6.041, 0.5787), (-3.483, -6.041, 0.9982), (-2.27, -1.595, 0.5787), (-2.27, -1.595, 0.7617), (-4.248, -5.669, 0.5787), (-4.248, -5.669, 0.7617), (0.7271, -0.4534, 0.6464), (0.7271, -0.4534, 0.9305), (0.3239, -0.6348, 0.6464), (0.3239, -0.6348, 0.9305), (1.065, -1.205, 0.6464), (1.065, -1.205, 0.9305), (0.6621, -1.386, 0.6464), (0.6621, -1.386, 0.9305), (1.191, -1.373, 0.5787), (1.191, -1.373, 0.7269), (0.7047, -1.592, 0.5787), (0.7047, -1.592, 0.7617), (3.336, -6.141, 0.5787), (3.336, -6.141, 0.7269), (2.85, -6.359, 0.5787), (2.85, -6.359, 0.9982), (0.2153, -2.578, 0.5787), (0.2153, -2.578, 0.7617), (2.074, -6.708, 0.5787), (2.074, -6.708, 0.7617), (0.3706, 0.6251, 0.6464), (0.3706, 0.6251, 0.9305), (0.7683, 0.432, 0.6464), (0.7683, 0.432, 0.9305), (0.7305, 1.366, 0.6464), (0.7305, 1.366, 0.9305), (1.128, 1.173, 0.6464), (1.128, 1.173, 0.9305), (0.7791, 1.571, 0.5787), (0.7791, 1.571, 0.7269), (1.259, 1.338, 0.5787), (1.259, 1.338, 0.7617), (3.062, 6.274, 0.5787), (3.062, 6.274, 0.7269), (3.542, 6.041, 0.5787), (3.542, 6.041, 0.9982), (2.329, 1.595, 0.5787), (2.329, 1.595, 0.7617), (4.307, 5.669, 0.5787), (4.307, 5.669, 0.7617), (-0.6682, 0.4534, 0.6464), (-0.6682, 0.4534, 0.9305), (-0.265, 0.6348, 0.6464), (-0.265, 0.6348, 0.9305), (-1.006, 1.205, 0.6464), (-1.006, 1.205, 0.9305), (-0.6031, 1.386, 0.6464), (-0.6031, 1.386, 0.9305), (-1.132, 1.373, 0.5787), (-1.132, 1.373, 0.7269), (-0.6457, 1.592, 0.5787), (-0.6457, 1.592, 0.7617), (-3.277, 6.141, 0.5787), (-3.277, 6.141, 0.7269), (-2.791, 6.359, 0.5787), (-2.791, 6.359, 0.9982), (-0.1564, 2.578, 0.5787), (-0.1564, 2.578, 0.7617), (-2.015, 6.708, 0.5787), (-2.015, 6.708, 0.7617), (-0.3116, -0.6251, 0.6464), (-0.3116, -0.6251, 0.9305), (-0.7094, -0.432, 0.6464), (-0.7094, -0.432, 0.9305), (-0.6715, -1.366, 0.6464), (-0.6715, -1.366, 0.9305), (-1.069, -1.173, 0.6464), (-1.069, -1.173, 0.9305), (-0.7201, -1.571, 0.5787), (-0.7201, -1.571, 0.7269), (-1.2, -1.338, 0.5787), (-1.2, -1.338, 0.7617), (-3.003, -6.274, 0.5787), (-3.003, -6.274, 0.7269), (-3.483, -6.041, 0.5787), (-3.483, -6.041, 0.9982), (-2.27, -1.595, 0.5787), (-2.27, -1.595, 0.7617), (-4.248, -5.669, 0.5787), (-4.248, -5.669, 0.7617), (0.7271, -0.4534, 0.6464), (0.7271, -0.4534, 0.9305), (0.3239, -0.6348, 0.6464), (0.3239, -0.6348, 0.9305), (1.065, -1.205, 0.6464), (1.065, -1.205, 0.9305), (0.6621, -1.386, 0.6464), (0.6621, -1.386, 0.9305), (1.191, -1.373, 0.5787), (1.191, -1.373, 0.7269), (0.7047, -1.592, 0.5787), (0.7047, -1.592, 0.7617), (3.336, -6.141, 0.5787), (3.336, -6.141, 0.7269), (2.85, -6.359, 0.5787), (2.85, -6.359, 0.9982), (0.2153, -2.578, 0.5787), (0.2153, -2.578, 0.7617), (2.074, -6.708, 0.5787), (2.074, -6.708, 0.7617)], [], [(1, 0, 5, 4, 3, 2), (6, 8, 9, 10, 11, 7), (1, 2, 8, 6), (4, 5, 11, 10), (2, 3, 9, 8), (0, 1, 6, 7), (5, 0, 7, 11), (3, 4, 10, 9), (12, 13, 17, 16), (12, 14, 15, 13), (17, 19, 23, 21), (15, 14, 18, 19), (14, 12, 16, 18), (13, 15, 19, 17), (23, 22, 28, 29), (16, 17, 21, 20), (19, 18, 22, 23), (18, 16, 20, 22), (22, 20, 24, 26), (21, 23, 27, 25), (20, 21, 25, 24), (29, 28, 30, 31), (22, 26, 30, 28), (27, 23, 29, 31), (27, 31, 30, 26, 24, 25), (32, 33, 37, 36), (32, 34, 35, 33), (37, 39, 43, 41), (35, 34, 38, 39), (34, 32, 36, 38), (33, 35, 39, 37), (43, 42, 48, 49), (36, 37, 41, 40), (39, 38, 42, 43), (38, 36, 40, 42), (42, 40, 44, 46), (41, 43, 47, 45), (40, 41, 45, 44), (49, 48, 50, 51), (42, 46, 50, 48), (47, 43, 49, 51), (47, 51, 50, 46, 44, 45), (52, 53, 57, 56), (52, 54, 55, 53), (57, 59, 63, 61), (55, 54, 58, 59), (54, 52, 56, 58), (53, 55, 59, 57), (63, 62, 68, 69), (56, 57, 61, 60), (59, 58, 62, 63), (58, 56, 60, 62), (62, 60, 64, 66), (61, 63, 67, 65), (60, 61, 65, 64), (69, 68, 70, 71), (62, 66, 70, 68), (67, 63, 69, 71), (67, 71, 70, 66, 64, 65), (72, 73, 77, 76), (72, 74, 75, 73), (77, 79, 83, 81), (75, 74, 78, 79), (74, 72, 76, 78), (73, 75, 79, 77), (83, 82, 88, 89), (76, 77, 81, 80), (79, 78, 82, 83), (78, 76, 80, 82), (82, 80, 84, 86), (81, 83, 87, 85), (80, 81, 85, 84), (89, 88, 90, 91), (82, 86, 90, 88), (87, 83, 89, 91), (87, 91, 90, 86, 84, 85), (92, 96, 97, 93), (92, 93, 95, 94), (97, 101, 103, 99), (95, 99, 98, 94), (94, 98, 96, 92), (93, 97, 99, 95), (103, 109, 108, 102), (96, 100, 101, 97), (99, 103, 102, 98), (98, 102, 100, 96), (102, 106, 104, 100), (101, 105, 107, 103), (100, 104, 105, 101), (109, 111, 110, 108), (102, 108, 110, 106), (107, 111, 109, 103), (107, 105, 104, 106, 110, 111), (112, 116, 117, 113), (112, 113, 115, 114), (117, 121, 123, 119), (115, 119, 118, 114), (114, 118, 116, 112), (113, 117, 119, 115), (123, 129, 128, 122), (116, 120, 121, 117), (119, 123, 122, 118), (118, 122, 120, 116), (122, 126, 124, 120), (121, 125, 127, 123), (120, 124, 125, 121), (129, 131, 130, 128), (122, 128, 130, 126), (127, 131, 129, 123), (127, 125, 124, 126, 130, 131)])
me_circle_003.polygons.foreach_set('material_index', [1, 1, 1, 1, 1, 1, 1, 1, 1, 1, 1, 1, 1, 1, 1, 1, 1, 1, 1, 1, 1, 1, 1, 1, 1, 1, 1, 1, 1, 1, 1, 1, 1, 1, 1, 1, 1, 1, 1, 1, 1, 1, 1, 1, 1, 1, 1, 1, 1, 1, 1, 1, 1, 1, 1, 1, 1, 1, 1, 1, 1, 1, 1, 1, 1, 1, 1, 1, 1, 1, 1, 1, 1, 1, 1, 1, 1, 1, 1, 1, 1, 1, 1, 1, 1, 1, 1, 1, 1, 1, 1, 1, 1, 1, 1, 1, 1, 1, 1, 1, 1, 1, 1, 1, 1, 1, 1, 1, 1, 1])
_uv = me_circle_003.uv_layers.new(name='UVMap')
_uv.uv.foreach_set('vector', [0.2528, 0.4813, 0.3195, 0.5198, 0.3195, 0.5967, 0.2528, 0.6352, 0.1862, 0.5967, 0.1862, 0.5198, 0.2385, 0.8463, 0.1719, 0.8079, 0.1719, 0.731, 0.2385, 0.6925, 0.3051, 0.7309, 0.3051, 0.8078, 0.4259, 0.6138, 0.4259, 0.5524, 0.5262, 0.5524, 0.5262, 0.6138, 0.5262, 0.613, 0.5262, 0.541, 0.6265, 0.541, 0.6265, 0.613, 0.4259, 0.5524, 0.4259, 0.4816, 0.5262, 0.4816, 0.5262, 0.5524, 0.4259, 0.6138, 0.5028, 0.6138, 0.5028, 0.7141, 0.4259, 0.7141, 0.5262, 0.541, 0.5262, 0.4816, 0.6265, 0.4816, 0.6265, 0.541, 0.5528, 0.613, 0.6297, 0.613, 0.6297, 0.7133, 0.5528, 0.7133, 0.2971, 0.6352, 0.319, 0.6352, 0.319, 0.687, 0.2971, 0.687, 0.0968, 0.7409, 0.0968, 0.7162, 0.1187, 0.7162, 0.1187, 0.7409, 0.003684, 0.06337, 0.03769, 0.06338, 0.04104, 0.07948, 0.0, 0.07953, 0.983, 0.4297, 0.9611, 0.4289, 0.9629, 0.3778, 0.9847, 0.3786, 0.8893, 0.9626, 0.8553, 0.9626, 0.8553, 0.8992, 0.8893, 0.8992, 0.003684, 0.0, 0.03769, 9.775e-06, 0.03769, 0.06338, 0.003684, 0.06337, 0.9723, 0.3633, 0.9582, 0.3628, 0.961, 0.2809, 0.9751, 0.2814, 0.638, 0.7185, 0.638, 0.7403, 0.6246, 0.7247, 0.6246, 0.7133, 0.9847, 0.3786, 0.9629, 0.3778, 0.9582, 0.3628, 0.9723, 0.3633, 0.8893, 0.8992, 0.8553, 0.8992, 0.8517, 0.8834, 0.8928, 0.8834, 0.8928, 0.8834, 0.8517, 0.8834, 0.8517, 0.4813, 0.8928, 0.4813, 0.0, 0.07953, 0.04104, 0.07948, 0.04126, 0.481, 8.196e-08, 0.4815, 0.1342, 0.4813, 0.1456, 0.4813, 0.1456, 0.8103, 0.1342, 0.8103, 0.9751, 0.2814, 0.961, 0.2809, 0.9707, 0.0, 0.9847, 0.0004835, 0.8928, 0.8834, 0.8928, 0.4813, 0.9582, 0.4813, 0.9582, 0.8297, 0.04126, 0.481, 0.04104, 0.07948, 0.1065, 0.1332, 0.1065, 0.4815, 0.0, 0.6936, 0.01819, 0.6354, 0.03227, 0.6354, 0.03227, 0.6936, 0.03227, 0.7301, 0.02087, 0.7301, 0.7475, 0.4821, 0.7694, 0.4813, 0.7717, 0.5445, 0.7499, 0.5454, 0.6028, 0.7133, 0.6028, 0.7472, 0.5809, 0.7472, 0.5809, 0.7133, 0.4293, 0.06338, 0.4633, 0.06337, 0.4669, 0.07946, 0.4259, 0.07954, 0.06242, 0.7126, 0.08422, 0.7141, 0.08002, 0.7757, 0.05822, 0.7743, 0.6764, 0.4813, 0.6424, 0.4813, 0.6424, 0.4179, 0.6764, 0.4179, 0.4293, 9.835e-06, 0.4633, 0.0, 0.4633, 0.06337, 0.4293, 0.06338, 0.5668, 0.7133, 0.5809, 0.7133, 0.5809, 0.782, 0.5668, 0.782, 0.7499, 0.5454, 0.7717, 0.5445, 0.7567, 0.5606, 0.7453, 0.5611, 0.05822, 0.7743, 0.08002, 0.7757, 0.08422, 0.7907, 0.07018, 0.7897, 0.6764, 0.4179, 0.6424, 0.4179, 0.6388, 0.4021, 0.6798, 0.4021, 0.6798, 0.4021, 0.6388, 0.4021, 0.6388, 1.431e-06, 0.6798, 9.537e-07, 0.4259, 0.07954, 0.4669, 0.07946, 0.4667, 0.481, 0.4259, 0.4816, 0.7453, 0.5611, 0.7567, 0.5606, 0.7717, 0.9617, 0.7604, 0.9621, 0.1862, 0.6352, 0.2003, 0.6352, 0.2003, 0.975, 0.1862, 0.975, 0.6798, 0.4021, 0.6798, 9.537e-07, 0.7453, 0.0, 0.7453, 0.3484, 0.4667, 0.481, 0.4669, 0.07946, 0.5324, 0.1331, 0.5324, 0.4815, 0.2648, 0.7004, 0.283, 0.6352, 0.2971, 0.6352, 0.2971, 0.7004, 0.2971, 0.7413, 0.2857, 0.7413, 0.5285, 0.614, 0.5504, 0.613, 0.5528, 0.6641, 0.5309, 0.6651, 0.4697, 0.7141, 0.4697, 0.7444, 0.4478, 0.7444, 0.4478, 0.7141, 0.7419, 0.8992, 0.7079, 0.8992, 0.7043, 0.8838, 0.7453, 0.8839, 0.8494, 0.9154, 0.8275, 0.9147, 0.8293, 0.8628, 0.8511, 0.8636, 0.6014, 0.0, 0.6354, 2.027e-06, 0.6354, 0.06339, 0.6014, 0.06339, 0.7419, 0.9626, 0.7079, 0.9626, 0.7079, 0.8992, 0.7419, 0.8992, 0.8387, 0.8482, 0.8246, 0.8478, 0.8274, 0.7662, 0.8414, 0.7667, 0.5309, 0.6651, 0.5528, 0.6641, 0.5376, 0.6755, 0.5262, 0.676, 0.8511, 0.8636, 0.8293, 0.8628, 0.8246, 0.8478, 0.8387, 0.8482, 0.6014, 0.06339, 0.6354, 0.06339, 0.6388, 0.07921, 0.5978, 0.0792, 0.5978, 0.0792, 0.6388, 0.07921, 0.6388, 0.4813, 0.5978, 0.4813, 0.7453, 0.8839, 0.7043, 0.8838, 0.7045, 0.4813, 0.7453, 0.4818, 0.5262, 0.676, 0.5376, 0.6755, 0.5528, 0.9995, 0.5414, 1.0, 0.8414, 0.7667, 0.8274, 0.7662, 0.8371, 0.4813, 0.8511, 0.4818, 0.5978, 0.0792, 0.5978, 0.4813, 0.5324, 0.4813, 0.5324, 0.1329, 0.7045, 0.4813, 0.7043, 0.8838, 0.6388, 0.8301, 0.6388, 0.4817, 0.03227, 0.6828, 0.05045, 0.6354, 0.06453, 0.6354, 0.06453, 0.6828, 0.06453, 0.7126, 0.05313, 0.7126, 0.774, 0.4822, 0.7958, 0.4813, 0.7982, 0.5431, 0.7763, 0.5439, 0.4478, 0.7141, 0.4478, 0.748, 0.4259, 0.748, 0.4259, 0.7141, 0.3231, 0.06338, 0.3571, 0.06337, 0.3605, 0.07882, 0.3195, 0.07876, 0.1009, 0.6354, 0.1228, 0.6368, 0.1186, 0.6999, 0.0968, 0.6985, 0.9207, 3.576e-07, 0.9548, 0.0, 0.9548, 0.06339, 0.9207, 0.06339, 0.3231, 9.835e-06, 0.3571, 0.0, 0.3571, 0.06337, 0.3231, 0.06338, 0.2971, 0.687, 0.3112, 0.687, 0.3112, 0.7567, 0.2971, 0.7567, 0.7763, 0.5439, 0.7982, 0.5431, 0.7831, 0.5598, 0.7717, 0.5603, 0.0968, 0.6985, 0.1186, 0.6999, 0.1228, 0.7162, 0.1087, 0.7153, 0.9207, 0.06339, 0.9548, 0.06339, 0.9582, 0.07916, 0.9172, 0.07916, 0.9172, 0.07916, 0.9582, 0.07916, 0.9582, 0.4813, 0.9172, 0.4813, 0.3195, 0.07876, 0.3605, 0.07882, 0.3607, 0.4813, 0.3195, 0.4808, 0.7717, 0.5603, 0.7831, 0.5598, 0.7982, 0.9518, 0.7868, 0.9522, 0.5169, 0.9615, 0.5028, 0.9615, 0.5028, 0.6138, 0.5169, 0.6138, 0.9172, 0.07916, 0.9172, 0.4813, 0.8517, 0.4813, 0.8517, 0.1329, 0.3607, 0.4813, 0.3605, 0.07882, 0.4259, 0.1325, 0.4259, 0.4808, 0.2003, 0.7005, 0.2185, 0.6352, 0.2326, 0.6352, 0.2326, 0.7005, 0.2326, 0.7414, 0.2212, 0.7414, 0.9605, 0.8673, 0.9629, 0.8162, 0.9847, 0.8172, 0.9824, 0.8683, 0.4915, 0.7444, 0.4697, 0.7444, 0.4697, 0.7141, 0.4915, 0.7141, 0.3158, 0.06339, 0.3195, 0.07905, 0.2784, 0.07907, 0.2818, 0.06339, 0.1845, 0.4813, 0.1862, 0.5332, 0.1644, 0.5339, 0.1626, 0.4821, 0.8142, 0.4813, 0.8142, 0.4179, 0.8482, 0.4179, 0.8482, 0.4813, 0.3158, 2.027e-06, 0.3158, 0.06339, 0.2818, 0.06339, 0.2818, 0.0, 0.1738, 0.5485, 0.1765, 0.6301, 0.1625, 0.6305, 0.1597, 0.549, 0.9629, 0.8162, 0.9582, 0.8053, 0.9696, 0.8059, 0.9847, 0.8172, 0.1862, 0.5332, 0.1738, 0.5485, 0.1597, 0.549, 0.1644, 0.5339, 0.8142, 0.4179, 0.8107, 0.402, 0.8517, 0.402, 0.8482, 0.4179, 0.8107, 0.402, 0.8107, 1.907e-05, 0.8517, 3.099e-05, 0.8517, 0.402, 0.3195, 0.07905, 0.3195, 0.4812, 0.2783, 0.4813, 0.2784, 0.07907, 0.9582, 0.8053, 0.9734, 0.4813, 0.9847, 0.4818, 0.9696, 0.8059, 0.1765, 0.6301, 0.1862, 0.915, 0.1722, 0.9154, 0.1625, 0.6305, 0.8107, 0.402, 0.7453, 0.3483, 0.7453, 0.0, 0.8107, 1.907e-05, 0.2783, 0.4813, 0.213, 0.4812, 0.213, 0.1328, 0.2784, 0.07907, 0.06453, 0.6651, 0.0854, 0.6354, 0.0968, 0.6354, 0.0968, 0.6651, 0.0968, 0.7126, 0.08272, 0.7126, 0.8004, 0.9514, 0.8028, 0.8896, 0.8246, 0.8904, 0.8222, 0.9522, 0.6028, 0.7133, 0.6246, 0.7133, 0.6246, 0.7472, 0.6028, 0.7472, 0.2093, 0.06339, 0.213, 0.07918, 0.1719, 0.07918, 0.1753, 0.06339, 0.03641, 0.7934, 0.03227, 0.7303, 0.05407, 0.7288, 0.05822, 0.792, 0.3569, 0.4813, 0.3569, 0.5447, 0.3229, 0.5447, 0.3229, 0.4813, 0.2093, 0.0, 0.2093, 0.06339, 0.1753, 0.06339, 0.1753, 3.576e-07, 0.5528, 0.783, 0.5528, 0.7133, 0.5668, 0.7133, 0.5668, 0.783, 0.8028, 0.8896, 0.7982, 0.8733, 0.8096, 0.8737, 0.8246, 0.8904, 0.03227, 0.7303, 0.04417, 0.7135, 0.05822, 0.7126, 0.05407, 0.7288, 0.3569, 0.5447, 0.3605, 0.5606, 0.3195, 0.5606, 0.3229, 0.5447, 0.3605, 0.5606, 0.3605, 0.9626, 0.3195, 0.9626, 0.3195, 0.5606, 0.213, 0.07918, 0.213, 0.4813, 0.1717, 0.4813, 0.1719, 0.07918, 0.7982, 0.8733, 0.8132, 0.4813, 0.8246, 0.4818, 0.8096, 0.8737, 0.1597, 0.4813, 0.1597, 0.8291, 0.1456, 0.8291, 0.1456, 0.4813, 0.3605, 0.5606, 0.4259, 0.6142, 0.4259, 0.9626, 0.3605, 0.9626, 0.1717, 0.4813, 0.1065, 0.4813, 0.1065, 0.1329, 0.1719, 0.07918, 0.2326, 0.6761, 0.2534, 0.6352, 0.2648, 0.6352, 0.2648, 0.6761, 0.2648, 0.7414, 0.2508, 0.7414])
me_circle_003.materials.append(mat_material)
me_circle_003.materials.append(mat_material_005)
me_circle_003.use_remesh_fix_poles = True
me_circle_003.use_remesh_preserve_attributes = False
me_circle_003.use_mirror_vertex_groups = False
me_circle_003.update()

# ---- objects
ob_cube = bpy.data.objects.new('Cube', me_cube)
ob_circle = bpy.data.objects.new('Circle', me_circle)
ob_circle_003 = bpy.data.objects.new('Circle.003', me_circle_003)

# ---- transforms, parenting, visibility, modifiers, constraints
ob_cube.location = (-5.412e-18, 0.003478, -0.02437)
ob_cube.lock_rotations_4d = False
ob_cube.empty_display_type = 'ARROWS'
ob_cube.lineart.crease_threshold = 0.0
_m = ob_cube.modifiers.new('Mirror', 'MIRROR')
_m.use_clip = True
ob_circle.location = (-2.036e-16, -0.1856, 0.5053)
ob_circle.scale = (0.02595, 0.02595, 0.02595)
ob_circle.lineart.crease_threshold = 0.0
ob_circle_003.location = (0.05605, 1.549, 0.6161)
ob_circle_003.rotation_euler = (-0.0, 1.571, 0.0)
ob_circle_003.scale = (0.03469, 0.03469, 0.03469)
ob_circle_003.lineart.crease_threshold = 0.0

# ---- collection membership
col_collection.objects.link(ob_cube)
col_collection.objects.link(ob_circle)
col_collection.objects.link(ob_circle_003)

# ---- scene / render settings (as saved in the file)
scene.frame_start = 1; scene.frame_end = 250; scene.frame_set(8)
scene.render.engine = 'BLENDER_EEVEE_NEXT'
scene.cycles.use_denoising = False
scene.cycles.samples = 128
scene.cycles.sampling_pattern = 'TABULATED_SOBOL'
scene.cycles.use_adaptive_sampling = False
scene.cycles.use_light_tree = False
scene.view_settings.view_transform = 'Filmic'
bpy.context.view_layer.update()

# ---- added for rendering (the .blend has no active camera and no usable light): camera, sun
cam_auto = bpy.data.cameras.new('AutoCamera')
cam_auto.lens = 50.0
cam_auto.sensor_width = 36.0
cam_auto.clip_end = 1000.0
ob_auto_camera = bpy.data.objects.new('AutoCamera', cam_auto)
scene.collection.objects.link(ob_auto_camera)
ob_auto_camera.location = (3.55807, -4.0199, 3.24352)
ob_auto_camera.rotation_euler = (1.09748, -7.21219e-08, 0.694738)
scene.camera = ob_auto_camera
light_auto_sun = bpy.data.lights.new('AutoSun', 'SUN')
light_auto_sun.energy = 3.0
light_auto_sun.angle = 0.0523599
ob_auto_sun = bpy.data.objects.new('AutoSun', light_auto_sun)
scene.collection.objects.link(ob_auto_sun)
ob_auto_sun.rotation_euler = (0.872665, 0.174533, 0.523599)
bpy.context.view_layer.update()
